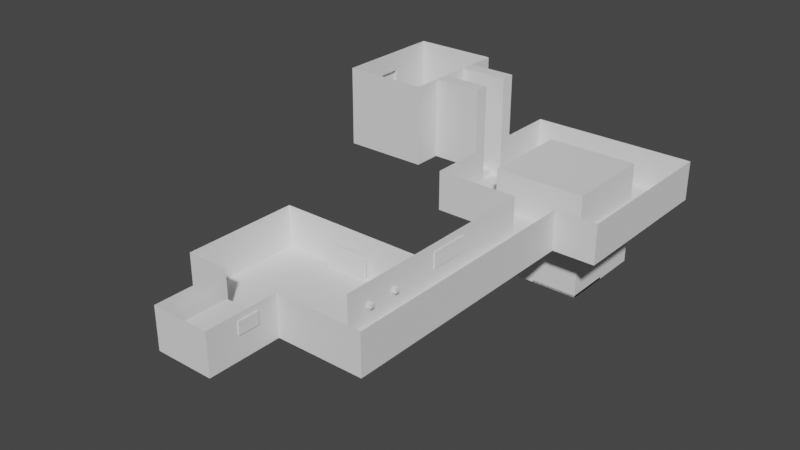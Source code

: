 # Source: third_second_floor.blend  (saved by Blender 2.91.10; exported with 4.5.12 LTS)
import bpy
from mathutils import Matrix  # noqa: F401  (used for matrix-valued properties, if any)

bpy.ops.wm.read_factory_settings(use_empty=True)
scene = bpy.context.scene
scene.name = 'Scene'

# ---- collections
col_collection = bpy.data.collections.new('Collection'); scene.collection.children.link(col_collection)

# ---- world
world_world = bpy.data.worlds.new('World'); scene.world = world_world
world_world.use_nodes = True; world_world.node_tree.nodes.clear()
_N = world_world.node_tree.nodes; _L = world_world.node_tree.links
n0 = _N.new('ShaderNodeOutputWorld'); n0.name = 'World Output'; n0.location = (300, 300)
n1 = _N.new('ShaderNodeBackground'); n1.name = 'Background'; n1.location = (10, 300)
n1.inputs[0].default_value = (0.05088, 0.05088, 0.05088, 1.0)
_L.new(n1.outputs[0], n0.inputs[0])
n0.is_active_output = True
world_world.color = (0.05088, 0.05088, 0.05088)
world_world.use_sun_shadow = False
world_world.sun_shadow_jitter_overblur = 0.0

# ---- meshes
me_plane_025 = bpy.data.meshes.new('Plane.025')
me_plane_025.from_pydata([(-1.0, -1.0, 0.0), (1.0, -1.0, 0.0), (-1.0, 1.0, 0.0), (1.0, 1.0, 0.0), (-0.223, 0.6214, 0.0), (-0.223, 0.6214, 0.32), (-0.223, 0.9786, 0.0), (-0.223, 0.9786, 0.32), (0.4436, 0.6214, 0.0), (0.4436, 0.6214, 0.32), (0.4436, 0.9786, 0.0), (0.4436, 0.9786, 0.32), (-0.223, 0.6214, 0.24), (-0.223, 0.9786, 0.24), (0.4436, 0.9786, 0.24), (0.4436, 0.6214, 0.24), (0.0907, 0.9786, 0.0), (0.0907, 0.9786, 0.32), (0.0907, 0.6214, 0.0), (0.0907, 0.6214, 0.32), (0.0907, 0.6214, 0.24), (0.0907, 0.9786, 0.24), (0.119, 0.9786, 0.32), (0.119, 0.6214, 0.0), (0.119, 0.9786, 0.24), (0.119, 0.9786, 0.0), (0.119, 0.6214, 0.32), (0.119, 0.6214, 0.24), (-0.223, 0.6972, 0.0), (-0.223, 0.6972, 0.32), (0.4436, 0.6972, 0.0), (0.4436, 0.6972, 0.32), (0.4436, 0.6972, 0.24), (-0.223, 0.6972, 0.24), (0.0907, 0.6972, 0.32), (0.0907, 0.6972, 0.0), (0.119, 0.6972, 0.32), (0.119, 0.6972, 0.0), (-0.223, 0.9786, 0.1484), (0.4436, 0.9786, 0.1484), (0.4436, 0.6214, 0.1484), (-0.223, 0.6214, 0.1484), (0.0907, 0.9786, 0.1484), (0.1049, 0.6214, 0.1484), (0.119, 0.9786, 0.1484), (-0.223, 0.6972, 0.1484), (0.4436, 0.6972, 0.1484), (0.09631, 0.6214, 0.1942), (0.1134, 0.6214, 0.1942), (0.0907, 0.6214, 0.1713), (0.119, 0.6214, 0.1713), (0.0907, 0.6214, 0.2171), (0.119, 0.6214, 0.2171), (0.0935, 0.6214, 0.2056), (0.1162, 0.6214, 0.2056), (0.09573, 0.6214, 0.1827), (0.114, 0.6214, 0.1827), (0.119, 0.6214, 0.32), (0.0907, 0.6214, 0.32), (0.0907, 0.6214, 0.24), (0.0907, 0.6972, 0.32), (0.119, 0.6214, 0.24), (0.119, 0.6972, 0.32), (0.119, 0.6214, 0.1713), (0.1049, 0.6214, 0.1484), (0.0935, 0.6214, 0.2056), (0.09631, 0.6214, 0.1942), (0.1162, 0.6214, 0.2056), (0.1134, 0.6214, 0.1942), (0.09573, 0.6214, 0.1827), (0.0907, 0.6214, 0.1713), (0.114, 0.6214, 0.1827), (0.0907, 0.6214, 0.2171), (0.119, 0.6214, 0.2171), (0.0907, 0.6201, 0.3215), (0.119, 0.6201, 0.3215), (0.119, 0.6972, 0.3215), (0.0907, 0.6972, 0.3215), (0.0907, 0.6214, 0.3215), (0.119, 0.6214, 0.3215), (0.119, 0.6201, 0.32), (0.0907, 0.6201, 0.32), (0.09778, 0.6201, 0.24), (0.0907, 0.6201, 0.24), (0.119, 0.6201, 0.24), (0.119, 0.6201, 0.1713), (0.1049, 0.6201, 0.1484), (0.1119, 0.6201, 0.24), (0.1049, 0.6201, 0.24), (0.0935, 0.6201, 0.2056), (0.09631, 0.6201, 0.1942), (0.1162, 0.6201, 0.2056), (0.1134, 0.6201, 0.1942), (0.09845, 0.6201, 0.1942), (0.09573, 0.6201, 0.1827), (0.0907, 0.6201, 0.1713), (0.114, 0.6201, 0.1827), (0.0907, 0.6201, 0.2171), (0.119, 0.6201, 0.2171), (0.1113, 0.6201, 0.1942), (0.1091, 0.6201, 0.1942), (0.1049, 0.6201, 0.2171), (0.1119, 0.6201, 0.2171), (0.1155, 0.6201, 0.2171), (0.1105, 0.6201, 0.2056), (0.1119, 0.6201, 0.1713), (0.1049, 0.6201, 0.1713), (0.1155, 0.6201, 0.1713), (0.1105, 0.6201, 0.1827), (0.09424, 0.6201, 0.1713), (0.09778, 0.6201, 0.1713), (0.09918, 0.6201, 0.1827), (0.09424, 0.6201, 0.2171), (0.09778, 0.6201, 0.2171), (0.09918, 0.6201, 0.2056), (0.1006, 0.6201, 0.1942), (0.09634, 0.6201, 0.2056), (0.1117, 0.6201, 0.1827), (0.1134, 0.6201, 0.2056), (0.09801, 0.6201, 0.1827), (0.0907, 0.6201, 0.2529), (0.119, 0.6201, 0.2527), (0.09778, 0.6194, 0.24), (0.0907, 0.6194, 0.24), (0.0907, 0.6194, 0.2529), (0.119, 0.6194, 0.2527), (0.119, 0.6194, 0.24), (0.1119, 0.6194, 0.24), (0.1049, 0.6194, 0.24), (-0.4421, -0.9786, 0.0), (-0.4421, -0.9786, 0.32), (-0.4421, -0.6214, 0.0), (-0.4421, -0.6214, 0.32), (0.2246, -0.9786, 0.0), (0.2246, -0.9786, 0.32), (0.2246, -0.6214, 0.0), (0.2246, -0.6214, 0.32), (1.0, -1.0, 2.0), (1.001, -0.9985, -0.009639), (1.0, 1.0, 2.0), (1.001, 1.002, -0.009639), (1.0, 0.0, 2.0), (1.0, -1.0, 1.0), (1.001, 0.001545, -0.009639), (1.0, 1.0, 1.0), (1.0, -0.2, 2.0), (1.001, -0.9985, 0.4904), (1.001, 0.2015, -0.009639), (1.0, 1.0, 1.5), (1.0, 0.2, 2.0), (1.0, -1.0, 1.5), (1.001, -0.1985, -0.009639), (1.001, 1.002, 0.4904), (1.0, 0.2, 1.0), (1.0, -0.2, 1.0), (1.0, 0.0, 1.5), (1.001, 0.001545, 0.4904), (1.001, -0.1985, 0.4904), (1.0, -0.2, 1.5), (1.0, 0.2, 1.5), (1.001, 0.2015, 0.4904), (1.076, -0.2, 1.0), (1.076, 0.0, 1.0), (1.076, 0.0, 0.5), (1.076, 0.2, 1.0), (1.076, 0.0, 1.5), (1.076, -0.2, 0.5), (1.076, -0.2, 1.5), (1.076, 0.2, 1.5), (1.076, 0.2, 0.5), (-1.0, -1.0, 2.0), (-1.0, -1.0, 0.0), (-1.0, 1.0, 2.0), (-1.0, 1.0, 0.0), (-1.0, 0.0, 2.0), (-1.0, -1.0, 1.0), (-1.0, 1.0, 1.0), (-1.0, -0.25, 2.0), (-1.0, -1.0, 0.5), (-1.0, 0.25, 0.0), (-1.0, 1.0, 1.5), (-1.0, 0.25, 2.0), (-1.0, -1.0, 1.5), (-1.0, -0.25, 0.0), (-1.0, 1.0, 0.5), (-1.0, 0.25, 1.0), (-1.0, -0.25, 1.0), (-1.0, 0.0, 1.582), (-1.0, -0.25, 0.5), (-1.0, -0.25, 1.473), (-1.0, 0.25, 1.473), (-1.0, 0.25, 0.5), (-1.0, -0.25, 0.75), (-1.0, -0.25, 0.25), (-1.0, -0.125, 1.554), (-1.0, -0.25, 1.25), (-1.0, 0.125, 1.554), (-1.0, 0.25, 1.25), (-1.0, 0.25, 0.75), (-1.0, 0.25, 0.25), (-2.143, -0.5, 1.788e-07), (-2.143, 0.5, 1.788e-07), (-1.0, -0.5, 1.788e-07), (-1.0, 0.5, 1.788e-07), (-2.143, 0.2543, 1.788e-07), (-1.0, 0.2543, 1.788e-07), (-1.0, -0.2527, 1.788e-07), (-2.143, -0.2527, 1.788e-07), (-1.229, 0.5, 1.788e-07), (-1.229, -0.5, 1.788e-07), (-1.229, 0.2543, 1.788e-07), (-1.229, -0.2527, 1.788e-07), (-1.457, -0.5, 1.788e-07), (-1.457, 0.5, 1.788e-07), (-1.457, 0.2543, 1.788e-07), (-1.457, -0.2527, 1.788e-07), (-1.686, -0.5, 1.788e-07), (-1.686, 0.5, 1.788e-07), (-1.686, 0.2543, 1.788e-07), (-1.686, -0.2527, 1.788e-07), (-1.914, -0.5, 1.788e-07), (-1.914, 0.5, 1.788e-07), (-1.914, 0.2543, 1.788e-07), (-1.914, -0.2527, 1.788e-07), (-1.229, 0.2543, -0.115), (-1.0, 0.2543, -0.115), (-1.0, -0.2527, -0.115), (-1.229, -0.2527, -0.115), (-1.457, 0.2543, -0.23), (-1.229, 0.2543, -0.23), (-1.457, -0.2527, -0.23), (-1.229, -0.2527, -0.23), (-1.686, 0.2543, -0.345), (-1.457, 0.2543, -0.345), (-1.686, -0.2527, -0.345), (-1.457, -0.2527, -0.345), (-1.914, 0.2543, -0.46), (-1.686, 0.2543, -0.46), (-1.914, -0.2527, -0.46), (-1.686, -0.2527, -0.46), (-2.143, -0.2527, -0.575), (-2.143, 0.2543, -0.575), (-1.914, 0.2543, -0.575), (-1.914, -0.2527, -0.575), (-2.143, 0.2543, 1.999), (-2.143, 0.5, 1.999), (-1.229, 0.5, 1.999), (-1.0, 0.5, 1.999), (-1.0, -0.2527, 1.999), (-1.0, -0.5, 1.999), (-1.914, -0.5, 1.999), (-2.143, -0.5, 1.999), (-1.0, 0.2543, 1.999), (-1.229, 0.2543, 1.999), (-2.143, -0.2527, 1.999), (-1.229, -0.2527, 1.999), (-1.457, 0.5, 1.999), (-1.229, -0.5, 1.999), (-1.457, 0.2543, 1.999), (-1.457, -0.2527, 1.999), (-1.457, -0.5, 1.999), (-1.686, 0.5, 1.999), (-1.686, 0.2543, 1.999), (-1.686, -0.2527, 1.999), (-1.686, -0.5, 1.999), (-1.914, 0.5, 1.999), (-1.914, 0.2543, 1.999), (-1.914, -0.2527, 1.999), (-1.0, -1.0, 0.0), (-1.0, -0.9998, 2.0), (1.0, -1.0, 1.192e-07), (1.0, -0.9998, 2.0), (-1.0, 1.0, 2.0), (-1.0, 1.0, 5.96e-08), (1.0, 1.0, 2.0), (1.0, 1.0, 0.0)], [], [(0, 1, 3, 2), (33, 29, 7, 13), (24, 22, 11, 14), (32, 31, 9, 15), (20, 19, 5, 12), (37, 30, 8, 23), (16, 42, 44, 25), (46, 32, 15, 40), (44, 24, 14, 39), (45, 33, 13, 38), (38, 13, 21, 42), (28, 35, 18, 4), (13, 7, 17, 21), (15, 9, 26, 27), (36, 26, 9, 31, 11, 22, 17, 7, 29, 5, 19, 34), (42, 21, 24, 44), (35, 37, 23, 18), (21, 17, 22, 24), (16, 25, 37, 35), (6, 16, 35, 28), (4, 41, 45, 28), (41, 12, 33, 45), (39, 14, 32, 46), (25, 10, 30, 37), (14, 11, 31, 32), (12, 5, 29, 33), (10, 39, 46, 30), (6, 38, 42, 16), (28, 45, 38, 6), (25, 44, 39, 10), (30, 46, 40, 8), (43, 49, 55, 47, 53, 51, 20, 12, 41, 4, 18, 23, 8, 40, 15, 27, 52, 54, 48, 56, 50), (36, 34, 60, 62), (48, 54, 67, 68), (52, 27, 61, 73), (53, 47, 66, 65), (26, 36, 62, 57), (20, 51, 72, 59), (56, 48, 68, 71), (27, 26, 57, 61), (19, 20, 59, 58), (47, 55, 69, 66), (50, 56, 71, 63), (55, 49, 70, 69), (34, 19, 58, 60), (54, 52, 73, 67), (49, 43, 64, 70), (43, 50, 63, 64), (51, 53, 65, 72), (78, 74, 75, 79, 76, 77), (57, 62, 76, 79), (60, 58, 78, 77), (62, 60, 77, 76), (57, 79, 75, 80, 121, 84, 61), (64, 63, 85, 86), (63, 71, 96, 85), (69, 70, 95, 94), (67, 73, 98, 91), (70, 64, 86, 95), (72, 65, 89, 97), (81, 74, 78, 58, 59, 83, 120), (80, 75, 74, 81, 120, 121), (68, 67, 91, 92), (73, 61, 84, 98), (65, 66, 90, 89), (59, 72, 97, 83), (71, 68, 92, 96), (66, 69, 94, 90), (113, 82, 83, 97, 112), (119, 93, 90, 94), (102, 87, 88, 101), (118, 103, 102, 104), (98, 84, 87, 102, 103), (117, 99, 100, 108), (105, 108, 100, 104, 102, 101, 113, 114, 115, 111, 110, 106), (116, 112, 97, 89), (101, 88, 82, 113), (93, 116, 89, 90), (115, 114, 116, 93), (114, 113, 112, 116), (107, 117, 108, 105), (85, 96, 117, 107), (96, 92, 99, 117), (99, 118, 104, 100), (92, 91, 118, 99), (91, 98, 103, 118), (109, 119, 94, 95), (110, 111, 119, 109), (111, 115, 93, 119), (105, 106, 110, 109, 95, 86, 85, 107), (120, 83, 123, 124), (125, 124, 123, 122, 128, 127, 126), (121, 120, 124, 125), (82, 88, 128, 122), (88, 87, 127, 128), (84, 121, 125, 126), (87, 84, 126, 127), (83, 82, 122, 123), (129, 130, 132, 131), (131, 132, 136, 135), (135, 136, 134, 133), (133, 134, 130, 129), (131, 135, 133, 129), (136, 132, 130, 134), (159, 168, 165, 155), (142, 150, 158, 154, 157, 146), (156, 163, 169, 160), (157, 166, 163, 156), (155, 165, 167, 158), (167, 161, 162, 165), (158, 150, 137, 145, 141, 149, 139, 148, 159, 155), (154, 161, 166, 157), (153, 164, 168, 159), (161, 166, 163, 162), (159, 148, 144, 152, 160, 153), (162, 163, 169, 164), (160, 169, 164, 153), (165, 162, 164, 168), (158, 167, 161, 154), (147, 143, 151, 138, 146, 157, 156, 160, 152, 140), (191, 199, 179, 173, 184), (190, 197, 185, 176, 180), (175, 178, 188, 192, 186), (178, 171, 183, 193, 188), (177, 174, 187, 194, 189), (170, 182, 189, 177), (182, 175, 186, 195, 189), (181, 190, 180, 172), (174, 181, 190, 196, 187), (185, 198, 191, 184, 176), (206, 211, 255, 248), (204, 222, 266, 244), (207, 223, 243, 240), (206, 205, 225, 226), (212, 209, 257, 260), (201, 204, 244, 245), (216, 212, 260, 264), (207, 200, 251, 254), (214, 218, 232, 233), (221, 201, 245, 265), (220, 216, 264, 250), (210, 205, 252, 253), (211, 215, 259, 255), (225, 224, 227, 226), (205, 210, 224, 225), (211, 206, 226, 227), (229, 228, 230, 231), (210, 214, 228, 229), (218, 222, 236, 237), (215, 211, 231, 230), (233, 232, 234, 235), (219, 215, 235, 234), (237, 236, 238, 239), (223, 219, 239, 238), (242, 241, 240, 243), (222, 204, 241, 242), (267, 254, 251, 250), (265, 245, 244, 266), (247, 246, 253, 252), (248, 255, 257, 249), (246, 256, 258, 253), (255, 259, 260, 257), (256, 261, 262, 258), (259, 263, 264, 260), (261, 265, 266, 262), (263, 267, 250, 264), (217, 221, 265, 261), (203, 208, 246, 247), (213, 217, 261, 256), (223, 207, 254, 267), (208, 213, 256, 246), (222, 218, 262, 266), (218, 214, 258, 262), (209, 202, 249, 257), (219, 223, 267, 263), (200, 220, 250, 251), (215, 219, 263, 259), (214, 210, 253, 258), (227, 224, 210, 229, 231, 211), (230, 228, 214, 233, 235, 215), (234, 232, 218, 237, 239, 219), (238, 236, 222, 242, 243, 223), (268, 269, 271, 270), (272, 273, 275, 274)])
_uv = me_plane_025.uv_layers.new(name='UVMap')
_uv.uv.foreach_set('vector', [0.0, 0.0, 1.0, 0.0, 1.0, 1.0, 0.0, 1.0, 0.5, 0.05301, 0.625, 0.05301, 0.625, 0.25, 0.5, 0.25, 0.5, 0.3783, 0.625, 0.3783, 0.625, 0.5, 0.5, 0.5, 0.5, 0.697, 0.625, 0.697, 0.625, 0.75, 0.5, 0.75, 0.5, 0.8823, 0.625, 0.8823, 0.625, 1.0, 0.5, 1.0, 0.2533, 0.697, 0.375, 0.697, 0.375, 0.75, 0.2533, 0.75, 0.375, 0.3677, 0.4523, 0.3677, 0.4523, 0.3783, 0.375, 0.3783, 0.4523, 0.697, 0.5, 0.697, 0.5, 0.75, 0.4523, 0.75, 0.4523, 0.3783, 0.5, 0.3783, 0.5, 0.5, 0.4523, 0.5, 0.4523, 0.05301, 0.5, 0.05301, 0.5, 0.25, 0.4523, 0.25, 0.4523, 0.25, 0.5, 0.25, 0.5, 0.3677, 0.4523, 0.3677, 0.125, 0.697, 0.2427, 0.697, 0.2427, 0.75, 0.125, 0.75, 0.5, 0.25, 0.625, 0.25, 0.625, 0.3677, 0.5, 0.3677, 0.5, 0.75, 0.625, 0.75, 0.625, 0.8717, 0.5, 0.8717, 0.7467, 0.697, 0.7467, 0.75, 0.625, 0.75, 0.625, 0.697, 0.625, 0.5, 0.7467, 0.5, 0.7573, 0.5, 0.875, 0.5, 0.875, 0.697, 0.875, 0.75, 0.7573, 0.75, 0.7573, 0.697, 0.4523, 0.3677, 0.5, 0.3677, 0.5, 0.3783, 0.4523, 0.3783, 0.2427, 0.697, 0.2533, 0.697, 0.2533, 0.75, 0.2427, 0.75, 0.5, 0.3677, 0.625, 0.3677, 0.625, 0.3783, 0.5, 0.3783, 0.2427, 0.5, 0.2533, 0.5, 0.2533, 0.697, 0.2427, 0.697, 0.125, 0.5, 0.2427, 0.5, 0.2427, 0.697, 0.125, 0.697, 0.375, 0.0, 0.4523, 0.0, 0.4523, 0.05301, 0.375, 0.05301, 0.4523, 0.0, 0.5, 0.0, 0.5, 0.05301, 0.4523, 0.05301, 0.4523, 0.5, 0.5, 0.5, 0.5, 0.697, 0.4523, 0.697, 0.2533, 0.5, 0.375, 0.5, 0.375, 0.697, 0.2533, 0.697, 0.5, 0.5, 0.625, 0.5, 0.625, 0.697, 0.5, 0.697, 0.5, 0.0, 0.625, 0.0, 0.625, 0.05301, 0.5, 0.05301, 0.375, 0.5, 0.4523, 0.5, 0.4523, 0.697, 0.375, 0.697, 0.375, 0.25, 0.4523, 0.25, 0.4523, 0.3677, 0.375, 0.3677, 0.375, 0.05301, 0.4523, 0.05301, 0.4523, 0.25, 0.375, 0.25, 0.375, 0.3783, 0.4523, 0.3783, 0.4523, 0.5, 0.375, 0.5, 0.375, 0.697, 0.4523, 0.697, 0.4523, 0.75, 0.375, 0.75, 0.4523, 0.8823, 0.4642, 0.8823, 0.4702, 0.8823, 0.4761, 0.8823, 0.4821, 0.8823, 0.4881, 0.8823, 0.5, 0.8823, 0.5, 1.0, 0.4523, 1.0, 0.375, 1.0, 0.375, 0.8823, 0.375, 0.8717, 0.375, 0.75, 0.4523, 0.75, 0.5, 0.75, 0.5, 0.8717, 0.4881, 0.8717, 0.4821, 0.8717, 0.4761, 0.8717, 0.4702, 0.8717, 0.4642, 0.8717, 0.7467, 0.697, 0.7573, 0.697, 0.7573, 0.697, 0.7467, 0.697, 0.4761, 0.8717, 0.4821, 0.8717, 0.4821, 0.8717, 0.4761, 0.8717, 0.4881, 0.8717, 0.5, 0.8717, 0.5, 0.8717, 0.4881, 0.8717, 0.4821, 0.8823, 0.4761, 0.8823, 0.4761, 0.8823, 0.4821, 0.8823, 0.7467, 0.75, 0.7467, 0.697, 0.7467, 0.697, 0.7467, 0.75, 0.5, 0.8823, 0.4881, 0.8823, 0.4881, 0.8823, 0.5, 0.8823, 0.4702, 0.8717, 0.4761, 0.8717, 0.4761, 0.8717, 0.4702, 0.8717, 0.5, 0.8717, 0.625, 0.8717, 0.625, 0.8717, 0.5, 0.8717, 0.625, 0.8823, 0.5, 0.8823, 0.5, 0.8823, 0.625, 0.8823, 0.4761, 0.8823, 0.4702, 0.8823, 0.4702, 0.8823, 0.4761, 0.8823, 0.4642, 0.8717, 0.4702, 0.8717, 0.4702, 0.8717, 0.4642, 0.8717, 0.4702, 0.8823, 0.4642, 0.8823, 0.4642, 0.8823, 0.4702, 0.8823, 0.7573, 0.697, 0.7573, 0.75, 0.7573, 0.75, 0.7573, 0.697, 0.4821, 0.8717, 0.4881, 0.8717, 0.4881, 0.8717, 0.4821, 0.8717, 0.4642, 0.8823, 0.4523, 0.8823, 0.4523, 0.8823, 0.4642, 0.8823, 0.4523, 0.8823, 0.4642, 0.8717, 0.4642, 0.8717, 0.4523, 0.8823, 0.4881, 0.8823, 0.4821, 0.8823, 0.4821, 0.8823, 0.4881, 0.8823, 0.7573, 0.75, 0.7573, 0.75, 0.7467, 0.75, 0.7467, 0.75, 0.7467, 0.697, 0.7573, 0.697, 0.7467, 0.75, 0.7467, 0.697, 0.7467, 0.697, 0.7467, 0.75, 0.7573, 0.697, 0.7573, 0.75, 0.7573, 0.75, 0.7573, 0.697, 0.7467, 0.697, 0.7573, 0.697, 0.7573, 0.697, 0.7467, 0.697, 0.625, 0.8717, 0.625, 0.8717, 0.625, 0.8717, 0.625, 0.8717, 0.5031, 0.8717, 0.5, 0.8717, 0.5, 0.8717, 0.4523, 0.8823, 0.4642, 0.8717, 0.4642, 0.8717, 0.4523, 0.8823, 0.4642, 0.8717, 0.4702, 0.8717, 0.4702, 0.8717, 0.4642, 0.8717, 0.4702, 0.8823, 0.4642, 0.8823, 0.4642, 0.8823, 0.4702, 0.8823, 0.4821, 0.8717, 0.4881, 0.8717, 0.4881, 0.8717, 0.4821, 0.8717, 0.4642, 0.8823, 0.4523, 0.8823, 0.4523, 0.8823, 0.4642, 0.8823, 0.4881, 0.8823, 0.4821, 0.8823, 0.4821, 0.8823, 0.4881, 0.8823, 0.625, 0.8823, 0.625, 0.8823, 0.625, 0.8823, 0.625, 0.8823, 0.5, 0.8823, 0.5, 0.8823, 0.5035, 0.8823, 0.625, 0.8717, 0.625, 0.8717, 0.625, 0.8823, 0.625, 0.8823, 0.5035, 0.8823, 0.5031, 0.8717, 0.4761, 0.8717, 0.4821, 0.8717, 0.4821, 0.8717, 0.4761, 0.8717, 0.4881, 0.8717, 0.5, 0.8717, 0.5, 0.8717, 0.4881, 0.8717, 0.4821, 0.8823, 0.4761, 0.8823, 0.4761, 0.8823, 0.4821, 0.8823, 0.5, 0.8823, 0.4881, 0.8823, 0.4881, 0.8823, 0.5, 0.8823, 0.4702, 0.8717, 0.4761, 0.8717, 0.4761, 0.8717, 0.4702, 0.8717, 0.4761, 0.8823, 0.4702, 0.8823, 0.4702, 0.8823, 0.4761, 0.8823, 0.4881, 0.8797, 0.5, 0.8797, 0.5, 0.8823, 0.4881, 0.8823, 0.4881, 0.881, 0.4702, 0.881, 0.4761, 0.881, 0.4761, 0.8823, 0.4702, 0.8823, 0.4881, 0.8744, 0.5, 0.8744, 0.5, 0.877, 0.4881, 0.877, 0.4821, 0.8731, 0.4881, 0.8731, 0.4881, 0.8744, 0.4821, 0.8744, 0.4881, 0.8717, 0.5, 0.8717, 0.5, 0.8744, 0.4881, 0.8744, 0.4881, 0.8731, 0.4702, 0.8731, 0.4761, 0.8731, 0.4761, 0.8744, 0.4702, 0.8744, 0.4642, 0.8744, 0.4702, 0.8744, 0.4761, 0.8744, 0.4821, 0.8744, 0.4881, 0.8744, 0.4881, 0.877, 0.4881, 0.8797, 0.4821, 0.8797, 0.4761, 0.8797, 0.4702, 0.8797, 0.4642, 0.8797, 0.4642, 0.877, 0.4821, 0.881, 0.4881, 0.881, 0.4881, 0.8823, 0.4821, 0.8823, 0.4881, 0.877, 0.5, 0.877, 0.5, 0.8797, 0.4881, 0.8797, 0.4761, 0.881, 0.4821, 0.881, 0.4821, 0.8823, 0.4761, 0.8823, 0.4761, 0.8797, 0.4821, 0.8797, 0.4821, 0.881, 0.4761, 0.881, 0.4821, 0.8797, 0.4881, 0.8797, 0.4881, 0.881, 0.4821, 0.881, 0.4642, 0.8731, 0.4702, 0.8731, 0.4702, 0.8744, 0.4642, 0.8744, 0.4642, 0.8717, 0.4702, 0.8717, 0.4702, 0.8731, 0.4642, 0.8731, 0.4702, 0.8717, 0.4761, 0.8717, 0.4761, 0.8731, 0.4702, 0.8731, 0.4761, 0.8731, 0.4821, 0.8731, 0.4821, 0.8744, 0.4761, 0.8744, 0.4761, 0.8717, 0.4821, 0.8717, 0.4821, 0.8731, 0.4761, 0.8731, 0.4821, 0.8717, 0.4881, 0.8717, 0.4881, 0.8731, 0.4821, 0.8731, 0.4642, 0.881, 0.4702, 0.881, 0.4702, 0.8823, 0.4642, 0.8823, 0.4642, 0.8797, 0.4702, 0.8797, 0.4702, 0.881, 0.4642, 0.881, 0.4702, 0.8797, 0.4761, 0.8797, 0.4761, 0.881, 0.4702, 0.881, 0.4642, 0.8744, 0.4642, 0.877, 0.4642, 0.8797, 0.4642, 0.881, 0.4642, 0.8823, 0.4523, 0.8717, 0.4642, 0.8717, 0.4642, 0.8731, 0.5035, 0.8823, 0.5, 0.8823, 0.5, 0.8823, 0.5035, 0.8823, 0.5031, 0.8717, 0.5035, 0.8823, 0.5, 0.8823, 0.5, 0.8797, 0.5, 0.877, 0.5, 0.8744, 0.5, 0.8717, 0.5031, 0.8717, 0.5035, 0.8823, 0.5035, 0.8823, 0.5031, 0.8717, 0.5, 0.8797, 0.5, 0.877, 0.5, 0.877, 0.5, 0.8797, 0.5, 0.877, 0.5, 0.8744, 0.5, 0.8744, 0.5, 0.877, 0.5, 0.8717, 0.5031, 0.8717, 0.5031, 0.8717, 0.5, 0.8717, 0.5, 0.8744, 0.5, 0.8717, 0.5, 0.8717, 0.5, 0.8744, 0.5, 0.8823, 0.5, 0.8797, 0.5, 0.8797, 0.5, 0.8823, 0.375, 0.0, 0.625, 0.0, 0.625, 0.25, 0.375, 0.25, 0.375, 0.25, 0.625, 0.25, 0.625, 0.5, 0.375, 0.5, 0.375, 0.5, 0.625, 0.5, 0.625, 0.75, 0.375, 0.75, 0.375, 0.75, 0.625, 0.75, 0.625, 1.0, 0.375, 1.0, 0.125, 0.5, 0.375, 0.5, 0.375, 0.75, 0.125, 0.75, 0.625, 0.5, 0.875, 0.5, 0.875, 0.75, 0.625, 0.75, 0.25, 0.75, 0.25, 0.75, 0.25, 0.5, 0.25, 0.5, 0.5, 0.0, 0.25, 0.0, 0.25, 0.25, 0.5, 0.25, 0.75, 0.25, 0.75, 0.0, 0.75, 0.5, 0.75, 0.5, 0.75, 0.75, 0.75, 0.75, 0.75, 0.25, 0.75, 0.25, 0.75, 0.5, 0.75, 0.5, 0.25, 0.5, 0.25, 0.5, 0.25, 0.25, 0.25, 0.25, 0.25, 0.25, 0.5, 0.25, 0.5, 0.5, 0.25, 0.5, 0.25, 0.25, 0.25, 0.0, 0.0, 0.0, 0.0, 0.25, 0.0, 0.5, 0.0, 0.75, 0.0, 1.0, 0.25, 1.0, 0.25, 0.75, 0.25, 0.5, 0.5, 0.25, 0.5, 0.25, 0.75, 0.25, 0.75, 0.25, 0.5, 0.75, 0.5, 0.75, 0.25, 0.75, 0.25, 0.75, 0.5, 0.25, 0.75, 0.25, 0.75, 0.5, 0.5, 0.5, 0.25, 0.75, 0.25, 1.0, 0.5, 1.0, 0.75, 1.0, 0.75, 0.75, 0.5, 0.75, 0.5, 0.5, 0.75, 0.5, 0.75, 0.75, 0.5, 0.75, 0.75, 0.75, 0.75, 0.75, 0.5, 0.75, 0.5, 0.75, 0.25, 0.5, 0.5, 0.5, 0.5, 0.75, 0.25, 0.75, 0.25, 0.25, 0.25, 0.25, 0.5, 0.25, 0.5, 0.25, 1.0, 0.75, 1.0, 0.5, 1.0, 0.25, 1.0, 0.0, 0.75, 0.0, 0.75, 0.25, 0.75, 0.5, 0.75, 0.75, 0.75, 1.0, 1.0, 1.0, 0.75, 0.75, 0.875, 0.75, 1.0, 0.75, 1.0, 1.0, 0.75, 1.0, 0.25, 0.75, 0.375, 0.75, 0.5, 0.75, 0.5, 1.0, 0.25, 1.0, 0.5, 0.0, 0.75, 0.0, 0.75, 0.25, 0.625, 0.25, 0.5, 0.25, 0.75, 0.0, 1.0, 0.0, 1.0, 0.25, 0.875, 0.25, 0.75, 0.25, 0.0, 0.25, 0.0, 0.5, 0.25, 0.5, 0.25, 0.375, 0.25, 0.25, 0.0, 0.0, 0.25, 0.0, 0.25, 0.25, 0.0, 0.25, 0.25, 0.0, 0.5, 0.0, 0.5, 0.25, 0.375, 0.25, 0.25, 0.25, 0.0, 0.75, 0.25, 0.75, 0.25, 1.0, 0.0, 1.0, 0.0, 0.5, 0.0, 0.75, 0.25, 0.75, 0.25, 0.625, 0.25, 0.5, 0.5, 0.75, 0.625, 0.75, 0.75, 0.75, 0.75, 1.0, 0.5, 1.0, 0.625, 0.6882, 0.6747, 0.6882, 0.6747, 0.6882, 0.625, 0.6882, 0.875, 0.5614, 0.8373, 0.5614, 0.8373, 0.5614, 0.875, 0.5614, 0.875, 0.6882, 0.8373, 0.6882, 0.8373, 0.6882, 0.875, 0.6882, 0.0, 0.0, 0.0, 0.0, 0.0, 0.0, 0.0, 0.0, 0.0, 0.0, 0.0, 0.0, 0.0, 0.0, 0.0, 0.0, 0.0, 0.0, 0.0, 0.0, 0.0, 0.0, 0.0, 0.0, 0.0, 0.0, 0.0, 0.0, 0.0, 0.0, 0.0, 0.0, 0.0, 0.0, 0.0, 0.0, 0.0, 0.0, 0.0, 0.0, 0.7243, 0.5614, 0.7996, 0.5614, 0.7996, 0.5614, 0.7243, 0.5614, 0.0, 0.0, 0.0, 0.0, 0.0, 0.0, 0.0, 0.0, 0.0, 0.0, 0.0, 0.0, 0.0, 0.0, 0.0, 0.0, 0.6747, 0.5614, 0.625, 0.5614, 0.625, 0.5614, 0.6747, 0.5614, 0.6747, 0.6882, 0.7243, 0.6882, 0.7243, 0.6882, 0.6747, 0.6882, 0.625, 0.5614, 0.6747, 0.5614, 0.6747, 0.6882, 0.625, 0.6882, 0.625, 0.5614, 0.6747, 0.5614, 0.6747, 0.5614, 0.625, 0.5614, 0.6747, 0.6882, 0.625, 0.6882, 0.625, 0.6882, 0.6747, 0.6882, 0.6747, 0.5614, 0.7243, 0.5614, 0.7243, 0.6882, 0.6747, 0.6882, 0.6747, 0.5614, 0.7243, 0.5614, 0.7243, 0.5614, 0.6747, 0.5614, 0.7996, 0.5614, 0.8373, 0.5614, 0.8373, 0.5614, 0.7996, 0.5614, 0.7243, 0.6882, 0.6747, 0.6882, 0.6747, 0.6882, 0.7243, 0.6882, 0.7243, 0.5614, 0.7996, 0.5614, 0.7996, 0.6882, 0.7243, 0.6882, 0.7996, 0.6882, 0.7243, 0.6882, 0.7243, 0.6882, 0.7996, 0.6882, 0.7996, 0.5614, 0.8373, 0.5614, 0.8373, 0.6882, 0.7996, 0.6882, 0.8373, 0.6882, 0.7996, 0.6882, 0.7996, 0.6882, 0.8373, 0.6882, 0.8373, 0.5614, 0.875, 0.5614, 0.875, 0.6882, 0.8373, 0.6882, 0.8373, 0.5614, 0.875, 0.5614, 0.875, 0.5614, 0.8373, 0.5614, 0.8373, 0.6882, 0.875, 0.6882, 0.875, 0.75, 0.8373, 0.75, 0.8373, 0.5, 0.875, 0.5, 0.875, 0.5614, 0.8373, 0.5614, 0.625, 0.5, 0.6747, 0.5, 0.6747, 0.5614, 0.625, 0.5614, 0.625, 0.6882, 0.6747, 0.6882, 0.6747, 0.75, 0.625, 0.75, 0.6747, 0.5, 0.7243, 0.5, 0.7243, 0.5614, 0.6747, 0.5614, 0.6747, 0.6882, 0.7243, 0.6882, 0.7243, 0.75, 0.6747, 0.75, 0.7243, 0.5, 0.7996, 0.5, 0.7996, 0.5614, 0.7243, 0.5614, 0.7243, 0.6882, 0.7996, 0.6882, 0.7996, 0.75, 0.7243, 0.75, 0.7996, 0.5, 0.8373, 0.5, 0.8373, 0.5614, 0.7996, 0.5614, 0.7996, 0.6882, 0.8373, 0.6882, 0.8373, 0.75, 0.7996, 0.75, 0.0, 0.0, 0.0, 0.0, 0.0, 0.0, 0.0, 0.0, 0.0, 0.0, 0.0, 0.0, 0.0, 0.0, 0.0, 0.0, 0.0, 0.0, 0.0, 0.0, 0.0, 0.0, 0.0, 0.0, 0.8373, 0.6882, 0.875, 0.6882, 0.875, 0.6882, 0.8373, 0.6882, 0.0, 0.0, 0.0, 0.0, 0.0, 0.0, 0.0, 0.0, 0.8373, 0.5614, 0.7996, 0.5614, 0.7996, 0.5614, 0.8373, 0.5614, 0.7996, 0.5614, 0.7243, 0.5614, 0.7243, 0.5614, 0.7996, 0.5614, 0.0, 0.0, 0.0, 0.0, 0.0, 0.0, 0.0, 0.0, 0.7996, 0.6882, 0.8373, 0.6882, 0.8373, 0.6882, 0.7996, 0.6882, 0.0, 0.0, 0.0, 0.0, 0.0, 0.0, 0.0, 0.0, 0.7243, 0.6882, 0.7996, 0.6882, 0.7996, 0.6882, 0.7243, 0.6882, 0.7243, 0.5614, 0.6747, 0.5614, 0.6747, 0.5614, 0.7243, 0.5614, 0.6747, 0.6882, 0.6747, 0.5614, 0.6747, 0.5614, 0.6747, 0.5614, 0.6747, 0.6882, 0.6747, 0.6882, 0.7243, 0.6882, 0.7243, 0.5614, 0.7243, 0.5614, 0.7243, 0.5614, 0.7243, 0.6882, 0.7243, 0.6882, 0.7996, 0.6882, 0.7996, 0.5614, 0.7996, 0.5614, 0.7996, 0.5614, 0.7996, 0.6882, 0.7996, 0.6882, 0.8373, 0.6882, 0.8373, 0.5614, 0.8373, 0.5614, 0.8373, 0.5614, 0.8373, 0.6882, 0.8373, 0.6882, 0.0, 0.0, 1.0, 0.0, 1.0, 1.0, 0.0, 1.0, 0.0, 0.0, 1.0, 0.0, 1.0, 1.0, 0.0, 1.0])
me_plane_025.use_remesh_fix_poles = True
me_plane_025.use_remesh_preserve_attributes = False
me_plane_025.use_mirror_vertex_groups = False
me_plane_025.update()
me_cube_003 = bpy.data.meshes.new('Cube.003')
me_cube_003.from_pydata([(-1.0, -1.0, -1.0), (-1.0, -1.0, 1.0), (-1.0, 1.0, -1.0), (-1.0, 1.0, 1.0), (1.0, -1.0, -1.0), (1.0, -1.0, 1.0), (1.0, 1.0, -1.0), (1.0, 1.0, 1.0)], [], [(0, 1, 3, 2), (2, 3, 7, 6), (6, 7, 5, 4), (4, 5, 1, 0), (2, 6, 4, 0), (7, 3, 1, 5)])
_uv = me_cube_003.uv_layers.new(name='UVMap')
_uv.uv.foreach_set('vector', [0.375, 0.0, 0.625, 0.0, 0.625, 0.25, 0.375, 0.25, 0.375, 0.25, 0.625, 0.25, 0.625, 0.5, 0.375, 0.5, 0.375, 0.5, 0.625, 0.5, 0.625, 0.75, 0.375, 0.75, 0.375, 0.75, 0.625, 0.75, 0.625, 1.0, 0.375, 1.0, 0.125, 0.5, 0.375, 0.5, 0.375, 0.75, 0.125, 0.75, 0.625, 0.5, 0.875, 0.5, 0.875, 0.75, 0.625, 0.75])
me_cube_003.use_remesh_fix_poles = True
me_cube_003.use_remesh_preserve_attributes = False
me_cube_003.use_mirror_vertex_groups = False
me_cube_003.update()
me_cube_005 = bpy.data.meshes.new('Cube.005')
me_cube_005.from_pydata([(-1.0, -1.0, -1.0), (-1.0, -1.0, 1.0), (-1.0, 1.0, -1.0), (-1.0, 1.0, 1.0), (1.0, -1.0, -1.0), (1.0, -1.0, 1.0), (1.0, 1.0, -1.0), (1.0, 1.0, 1.0)], [], [(0, 1, 3, 2), (2, 3, 7, 6), (6, 7, 5, 4), (4, 5, 1, 0), (2, 6, 4, 0), (7, 3, 1, 5)])
_uv = me_cube_005.uv_layers.new(name='UVMap')
_uv.uv.foreach_set('vector', [0.375, 0.0, 0.625, 0.0, 0.625, 0.25, 0.375, 0.25, 0.375, 0.25, 0.625, 0.25, 0.625, 0.5, 0.375, 0.5, 0.375, 0.5, 0.625, 0.5, 0.625, 0.75, 0.375, 0.75, 0.375, 0.75, 0.625, 0.75, 0.625, 1.0, 0.375, 1.0, 0.125, 0.5, 0.375, 0.5, 0.375, 0.75, 0.125, 0.75, 0.625, 0.5, 0.875, 0.5, 0.875, 0.75, 0.625, 0.75])
me_cube_005.use_remesh_fix_poles = True
me_cube_005.use_remesh_preserve_attributes = False
me_cube_005.use_mirror_vertex_groups = False
me_cube_005.update()
me_cube_006 = bpy.data.meshes.new('Cube.006')
me_cube_006.from_pydata([(-1.0, -1.0, -1.0), (-1.0, -1.0, 1.0), (-1.0, 1.0, -1.0), (-1.0, 1.0, 1.0), (1.0, -1.0, -1.0), (1.0, -1.0, 1.0), (1.0, 1.0, -1.0), (1.0, 1.0, 1.0)], [], [(0, 1, 3, 2), (2, 3, 7, 6), (6, 7, 5, 4), (4, 5, 1, 0), (2, 6, 4, 0), (7, 3, 1, 5)])
_uv = me_cube_006.uv_layers.new(name='UVMap')
_uv.uv.foreach_set('vector', [0.375, 0.0, 0.625, 0.0, 0.625, 0.25, 0.375, 0.25, 0.375, 0.25, 0.625, 0.25, 0.625, 0.5, 0.375, 0.5, 0.375, 0.5, 0.625, 0.5, 0.625, 0.75, 0.375, 0.75, 0.375, 0.75, 0.625, 0.75, 0.625, 1.0, 0.375, 1.0, 0.125, 0.5, 0.375, 0.5, 0.375, 0.75, 0.125, 0.75, 0.625, 0.5, 0.875, 0.5, 0.875, 0.75, 0.625, 0.75])
me_cube_006.use_remesh_fix_poles = True
me_cube_006.use_remesh_preserve_attributes = False
me_cube_006.use_mirror_vertex_groups = False
me_cube_006.update()
me_cube_007 = bpy.data.meshes.new('Cube.007')
me_cube_007.from_pydata([(-1.0, -1.0, -1.0), (-1.0, -1.0, 1.0), (-1.0, 1.0, -1.0), (-1.0, 1.0, 1.0), (1.0, -1.0, -1.0), (1.0, -1.0, 1.0), (1.0, 1.0, -1.0), (1.0, 1.0, 1.0)], [], [(0, 1, 3, 2), (2, 3, 7, 6), (6, 7, 5, 4), (4, 5, 1, 0), (2, 6, 4, 0), (7, 3, 1, 5)])
_uv = me_cube_007.uv_layers.new(name='UVMap')
_uv.uv.foreach_set('vector', [0.375, 0.0, 0.625, 0.0, 0.625, 0.25, 0.375, 0.25, 0.375, 0.25, 0.625, 0.25, 0.625, 0.5, 0.375, 0.5, 0.375, 0.5, 0.625, 0.5, 0.625, 0.75, 0.375, 0.75, 0.375, 0.75, 0.625, 0.75, 0.625, 1.0, 0.375, 1.0, 0.125, 0.5, 0.375, 0.5, 0.375, 0.75, 0.125, 0.75, 0.625, 0.5, 0.875, 0.5, 0.875, 0.75, 0.625, 0.75])
me_cube_007.use_remesh_fix_poles = True
me_cube_007.use_remesh_preserve_attributes = False
me_cube_007.use_mirror_vertex_groups = False
me_cube_007.update()
me_cube_008 = bpy.data.meshes.new('Cube.008')
me_cube_008.from_pydata([(-1.0, -1.0, -1.0), (-1.0, -1.0, 1.0), (-1.0, 1.0, -1.0), (-1.0, 1.0, 1.0), (1.0, -1.0, -1.0), (1.0, -1.0, 1.0), (1.0, 1.0, -1.0), (1.0, 1.0, 1.0)], [], [(0, 1, 3, 2), (2, 3, 7, 6), (6, 7, 5, 4), (4, 5, 1, 0), (2, 6, 4, 0), (7, 3, 1, 5)])
_uv = me_cube_008.uv_layers.new(name='UVMap')
_uv.uv.foreach_set('vector', [0.375, 0.0, 0.625, 0.0, 0.625, 0.25, 0.375, 0.25, 0.375, 0.25, 0.625, 0.25, 0.625, 0.5, 0.375, 0.5, 0.375, 0.5, 0.625, 0.5, 0.625, 0.75, 0.375, 0.75, 0.375, 0.75, 0.625, 0.75, 0.625, 1.0, 0.375, 1.0, 0.125, 0.5, 0.375, 0.5, 0.375, 0.75, 0.125, 0.75, 0.625, 0.5, 0.875, 0.5, 0.875, 0.75, 0.625, 0.75])
me_cube_008.use_remesh_fix_poles = True
me_cube_008.use_remesh_preserve_attributes = False
me_cube_008.use_mirror_vertex_groups = False
me_cube_008.update()
me_cube_009 = bpy.data.meshes.new('Cube.009')
me_cube_009.from_pydata([(-1.0, -1.0, -1.0), (-1.0, -1.0, 1.0), (-1.0, 1.0, -1.0), (-1.0, 1.0, 1.0), (1.0, -1.0, -1.0), (1.0, -1.0, 1.0), (1.0, 1.0, -1.0), (1.0, 1.0, 1.0)], [], [(0, 1, 3, 2), (2, 3, 7, 6), (6, 7, 5, 4), (4, 5, 1, 0), (2, 6, 4, 0), (7, 3, 1, 5)])
_uv = me_cube_009.uv_layers.new(name='UVMap')
_uv.uv.foreach_set('vector', [0.375, 0.0, 0.625, 0.0, 0.625, 0.25, 0.375, 0.25, 0.375, 0.25, 0.625, 0.25, 0.625, 0.5, 0.375, 0.5, 0.375, 0.5, 0.625, 0.5, 0.625, 0.75, 0.375, 0.75, 0.375, 0.75, 0.625, 0.75, 0.625, 1.0, 0.375, 1.0, 0.125, 0.5, 0.375, 0.5, 0.375, 0.75, 0.125, 0.75, 0.625, 0.5, 0.875, 0.5, 0.875, 0.75, 0.625, 0.75])
me_cube_009.use_remesh_fix_poles = True
me_cube_009.use_remesh_preserve_attributes = False
me_cube_009.use_mirror_vertex_groups = False
me_cube_009.update()
me_plane_028 = bpy.data.meshes.new('Plane.028')
me_plane_028.from_pydata([(-1.0, -1.0, 0.0), (1.0, -1.0, 0.0), (-1.0, 1.0, 0.0), (1.0, 1.0, 0.0)], [], [(0, 1, 3, 2)])
_uv = me_plane_028.uv_layers.new(name='UVMap')
_uv.uv.foreach_set('vector', [0.0, 0.0, 1.0, 0.0, 1.0, 1.0, 0.0, 1.0])
me_plane_028.use_remesh_fix_poles = True
me_plane_028.use_remesh_preserve_attributes = False
me_plane_028.use_mirror_vertex_groups = False
me_plane_028.update()
me_cube_010 = bpy.data.meshes.new('Cube.010')
me_cube_010.from_pydata([(-1.0, -1.0, -1.0), (-1.0, -1.0, 1.0), (-1.0, 1.0, -1.0), (-1.0, 1.0, 1.0), (1.0, -1.0, -1.0), (1.0, -1.0, 1.0), (1.0, 1.0, -1.0), (1.0, 1.0, 1.0)], [], [(0, 1, 3, 2), (2, 3, 7, 6), (6, 7, 5, 4), (4, 5, 1, 0), (2, 6, 4, 0), (7, 3, 1, 5)])
_uv = me_cube_010.uv_layers.new(name='UVMap')
_uv.uv.foreach_set('vector', [0.375, 0.0, 0.625, 0.0, 0.625, 0.25, 0.375, 0.25, 0.375, 0.25, 0.625, 0.25, 0.625, 0.5, 0.375, 0.5, 0.375, 0.5, 0.625, 0.5, 0.625, 0.75, 0.375, 0.75, 0.375, 0.75, 0.625, 0.75, 0.625, 1.0, 0.375, 1.0, 0.125, 0.5, 0.375, 0.5, 0.375, 0.75, 0.125, 0.75, 0.625, 0.5, 0.875, 0.5, 0.875, 0.75, 0.625, 0.75])
me_cube_010.use_remesh_fix_poles = True
me_cube_010.use_remesh_preserve_attributes = False
me_cube_010.use_mirror_vertex_groups = False
me_cube_010.update()
me_cube_011 = bpy.data.meshes.new('Cube.011')
me_cube_011.from_pydata([(-1.0, -1.0, -1.0), (-1.0, -1.0, 1.0), (-1.0, 1.0, -1.0), (-1.0, 1.0, 1.0), (1.0, -1.0, -1.0), (1.0, -1.0, 1.0), (1.0, 1.0, -1.0), (1.0, 1.0, 1.0)], [], [(0, 1, 3, 2), (2, 3, 7, 6), (6, 7, 5, 4), (4, 5, 1, 0), (2, 6, 4, 0), (7, 3, 1, 5)])
_uv = me_cube_011.uv_layers.new(name='UVMap')
_uv.uv.foreach_set('vector', [0.375, 0.0, 0.625, 0.0, 0.625, 0.25, 0.375, 0.25, 0.375, 0.25, 0.625, 0.25, 0.625, 0.5, 0.375, 0.5, 0.375, 0.5, 0.625, 0.5, 0.625, 0.75, 0.375, 0.75, 0.375, 0.75, 0.625, 0.75, 0.625, 1.0, 0.375, 1.0, 0.125, 0.5, 0.375, 0.5, 0.375, 0.75, 0.125, 0.75, 0.625, 0.5, 0.875, 0.5, 0.875, 0.75, 0.625, 0.75])
me_cube_011.use_remesh_fix_poles = True
me_cube_011.use_remesh_preserve_attributes = False
me_cube_011.use_mirror_vertex_groups = False
me_cube_011.update()
me_circle = bpy.data.meshes.new('Circle')
me_circle.from_pydata([(0.0, 0.0, 0.0), (1.062, 0.4401, 0.0), (0.8132, 0.8132, 0.0), (1.062, 0.4401, 0.05), (0.0, 0.0, 0.05), (0.8132, 0.8132, 0.05), (0.0, 0.0, 0.05), (0.8132, 0.8132, 0.05), (0.4401, 1.062, 0.05), (0.8132, 0.8132, 0.1), (0.0, 0.0, 0.1), (0.4401, 1.062, 0.1), (0.0, 0.0, 0.1), (0.4401, 1.062, 0.1), (-4.768e-07, 1.15, 0.1), (0.4401, 1.062, 0.15), (0.0, 0.0, 0.15), (-4.768e-07, 1.15, 0.15), (0.0, 0.0, 0.15), (-3.576e-07, 1.15, 0.15), (-0.4401, 1.062, 0.15), (-3.576e-07, 1.15, 0.2), (0.0, 0.0, 0.2), (-0.4401, 1.062, 0.2), (0.0, 0.0, 0.2), (-0.4401, 1.062, 0.2), (-0.8132, 0.8132, 0.2), (-0.4401, 1.062, 0.25), (0.0, 0.0, 0.25), (-0.8132, 0.8132, 0.25), (0.0, 0.0, 0.25), (-0.8132, 0.8132, 0.25), (-1.062, 0.4401, 0.25), (-0.8132, 0.8132, 0.3), (0.0, 0.0, 0.3), (-1.062, 0.4401, 0.3), (0.0, 0.0, 0.3), (-1.062, 0.4401, 0.3), (-1.15, -7.153e-07, 0.3), (-1.062, 0.4401, 0.35), (0.0, 0.0, 0.35), (-1.15, -7.153e-07, 0.35), (0.0, 0.0, 0.35), (-1.15, -5.662e-07, 0.35), (-1.062, -0.4401, 0.35), (-1.15, -5.662e-07, 0.4), (0.0, 0.0, 0.4), (-1.062, -0.4401, 0.4), (0.0, 0.0, 0.4), (-1.062, -0.4401, 0.4), (-0.8132, -0.8132, 0.4), (-1.062, -0.4401, 0.45), (0.0, 0.0, 0.45), (-0.8132, -0.8132, 0.45), (0.0, 0.0, 0.45), (-0.8132, -0.8132, 0.45), (-0.4401, -1.062, 0.45), (-0.8132, -0.8132, 0.5), (0.0, 0.0, 0.5), (-0.4401, -1.062, 0.5), (0.0, 0.0, 0.5), (-0.4401, -1.062, 0.5), (8.345e-07, -1.15, 0.5), (-0.4401, -1.062, 0.55), (0.0, 0.0, 0.55), (8.345e-07, -1.15, 0.55), (0.0, 0.0, 0.55), (7.451e-07, -1.15, 0.55), (0.4401, -1.062, 0.55), (7.451e-07, -1.15, 0.6), (0.0, 0.0, 0.6), (0.4401, -1.062, 0.6), (0.0, 0.0, 0.6), (0.4401, -1.062, 0.6), (0.8132, -0.8132, 0.6), (0.4401, -1.062, 0.65), (0.0, 0.0, 0.65), (0.8132, -0.8132, 0.65), (0.0, 0.0, 0.65), (0.8132, -0.8132, 0.65), (1.062, -0.4401, 0.65), (0.8132, -0.8132, 0.7), (0.0, 0.0, 0.7), (1.062, -0.4401, 0.7), (0.0, 0.0, 0.7), (1.062, -0.4401, 0.7), (1.15, 1.013e-06, 0.7), (1.062, -0.4401, 0.75), (0.0, 0.0, 0.75), (1.15, 1.013e-06, 0.75), (0.0, 0.0, 0.75), (1.15, 8.643e-07, 0.75), (1.062, 0.4401, 0.75), (1.15, 8.643e-07, 0.8), (0.0, 0.0, 0.8), (1.062, 0.4401, 0.8), (0.0, 0.0, 0.8), (1.062, 0.4401, 0.8), (0.8132, 0.8132, 0.8), (1.062, 0.4401, 0.85), (0.0, 0.0, 0.85), (0.8132, 0.8132, 0.85), (0.0, 0.0, 0.85), (0.8132, 0.8132, 0.85), (0.4401, 1.062, 0.85), (0.8132, 0.8132, 0.9), (0.0, 0.0, 0.9), (0.4401, 1.062, 0.9), (0.0, 0.0, 0.9), (0.4401, 1.062, 0.9), (-1.192e-06, 1.15, 0.9), (0.4401, 1.062, 0.95), (0.0, 0.0, 0.95), (-1.192e-06, 1.15, 0.95), (0.0, 0.0, 0.95), (-9.835e-07, 1.15, 0.95), (-0.4401, 1.062, 0.95), (-9.835e-07, 1.15, 1.0), (0.0, 0.0, 1.0), (-0.4401, 1.062, 1.0), (0.0, 0.0, 1.0), (-0.4401, 1.062, 1.0), (-0.8132, 0.8132, 1.0), (-0.4401, 1.062, 1.05), (0.0, 0.0, 1.05), (-0.8132, 0.8132, 1.05), (0.0, 0.0, 1.05), (-0.8132, 0.8132, 1.05), (-1.062, 0.4401, 1.05), (-0.8132, 0.8132, 1.1), (0.0, 0.0, 1.1), (-1.062, 0.4401, 1.1), (0.0, 0.0, 1.1), (-1.062, 0.4401, 1.1), (-1.15, -1.371e-06, 1.1), (-1.062, 0.4401, 1.15), (0.0, 0.0, 1.15), (-1.15, -1.371e-06, 1.15), (0.0, 0.0, 1.15), (-1.15, -1.222e-06, 1.15), (-1.062, -0.4401, 1.15), (-1.15, -1.222e-06, 1.2), (0.0, 0.0, 1.2), (-1.062, -0.4401, 1.2), (0.0, 0.0, 1.2), (-1.062, -0.4401, 1.2), (-0.8132, -0.8132, 1.2), (-1.062, -0.4401, 1.25), (0.0, 0.0, 1.25), (-0.8132, -0.8132, 1.25), (0.0, 0.0, 1.25), (-0.8132, -0.8132, 1.25), (-0.4401, -1.062, 1.25), (-0.8132, -0.8132, 1.3), (0.0, 0.0, 1.3), (-0.4401, -1.062, 1.3), (0.0, 0.0, 1.3), (-0.4401, -1.062, 1.3), (1.49e-06, -1.15, 1.3), (-0.4401, -1.062, 1.35), (0.0, 0.0, 1.35), (1.49e-06, -1.15, 1.35), (0.0, 0.0, 1.35), (1.371e-06, -1.15, 1.35), (0.4401, -1.062, 1.35), (1.371e-06, -1.15, 1.4), (0.0, 0.0, 1.4), (0.4401, -1.062, 1.4), (0.0, 0.0, 1.4), (0.4401, -1.062, 1.4), (0.8132, -0.8132, 1.4), (0.4401, -1.062, 1.45), (0.0, 0.0, 1.45), (0.8132, -0.8132, 1.45), (0.0, 0.0, 1.45), (0.8132, -0.8132, 1.45), (1.062, -0.4401, 1.45), (0.8132, -0.8132, 1.5), (0.0, 0.0, 1.5), (1.062, -0.4401, 1.5), (0.0, 0.0, 1.5), (1.062, -0.4401, 1.5), (1.15, 1.729e-06, 1.5), (1.062, -0.4401, 1.55), (0.0, 0.0, 1.55), (1.15, 1.729e-06, 1.55), (0.0, 0.0, 1.55), (1.15, 1.55e-06, 1.55), (1.062, 0.4401, 1.55), (1.15, 1.55e-06, 1.6), (0.0, 0.0, 1.6), (1.062, 0.4401, 1.6)], [], [(0, 2, 1), (4, 3, 5), (2, 0, 4, 5), (1, 2, 5, 3), (0, 1, 3, 4), (6, 8, 7), (10, 9, 11), (8, 6, 10, 11), (7, 8, 11, 9), (6, 7, 9, 10), (12, 14, 13), (16, 15, 17), (14, 12, 16, 17), (13, 14, 17, 15), (12, 13, 15, 16), (18, 20, 19), (22, 21, 23), (20, 18, 22, 23), (19, 20, 23, 21), (18, 19, 21, 22), (24, 26, 25), (28, 27, 29), (26, 24, 28, 29), (25, 26, 29, 27), (24, 25, 27, 28), (30, 32, 31), (34, 33, 35), (32, 30, 34, 35), (31, 32, 35, 33), (30, 31, 33, 34), (36, 38, 37), (40, 39, 41), (38, 36, 40, 41), (37, 38, 41, 39), (36, 37, 39, 40), (42, 44, 43), (46, 45, 47), (44, 42, 46, 47), (43, 44, 47, 45), (42, 43, 45, 46), (48, 50, 49), (52, 51, 53), (50, 48, 52, 53), (49, 50, 53, 51), (48, 49, 51, 52), (54, 56, 55), (58, 57, 59), (56, 54, 58, 59), (55, 56, 59, 57), (54, 55, 57, 58), (60, 62, 61), (64, 63, 65), (62, 60, 64, 65), (61, 62, 65, 63), (60, 61, 63, 64), (66, 68, 67), (70, 69, 71), (68, 66, 70, 71), (67, 68, 71, 69), (66, 67, 69, 70), (72, 74, 73), (76, 75, 77), (74, 72, 76, 77), (73, 74, 77, 75), (72, 73, 75, 76), (78, 80, 79), (82, 81, 83), (80, 78, 82, 83), (79, 80, 83, 81), (78, 79, 81, 82), (84, 86, 85), (88, 87, 89), (86, 84, 88, 89), (85, 86, 89, 87), (84, 85, 87, 88), (90, 92, 91), (94, 93, 95), (92, 90, 94, 95), (91, 92, 95, 93), (90, 91, 93, 94), (96, 98, 97), (100, 99, 101), (98, 96, 100, 101), (97, 98, 101, 99), (96, 97, 99, 100), (102, 104, 103), (106, 105, 107), (104, 102, 106, 107), (103, 104, 107, 105), (102, 103, 105, 106), (108, 110, 109), (112, 111, 113), (110, 108, 112, 113), (109, 110, 113, 111), (108, 109, 111, 112), (114, 116, 115), (118, 117, 119), (116, 114, 118, 119), (115, 116, 119, 117), (114, 115, 117, 118), (120, 122, 121), (124, 123, 125), (122, 120, 124, 125), (121, 122, 125, 123), (120, 121, 123, 124), (126, 128, 127), (130, 129, 131), (128, 126, 130, 131), (127, 128, 131, 129), (126, 127, 129, 130), (132, 134, 133), (136, 135, 137), (134, 132, 136, 137), (133, 134, 137, 135), (132, 133, 135, 136), (138, 140, 139), (142, 141, 143), (140, 138, 142, 143), (139, 140, 143, 141), (138, 139, 141, 142), (144, 146, 145), (148, 147, 149), (146, 144, 148, 149), (145, 146, 149, 147), (144, 145, 147, 148), (150, 152, 151), (154, 153, 155), (152, 150, 154, 155), (151, 152, 155, 153), (150, 151, 153, 154), (156, 158, 157), (160, 159, 161), (158, 156, 160, 161), (157, 158, 161, 159), (156, 157, 159, 160), (162, 164, 163), (166, 165, 167), (164, 162, 166, 167), (163, 164, 167, 165), (162, 163, 165, 166), (168, 170, 169), (172, 171, 173), (170, 168, 172, 173), (169, 170, 173, 171), (168, 169, 171, 172), (174, 176, 175), (178, 177, 179), (176, 174, 178, 179), (175, 176, 179, 177), (174, 175, 177, 178), (180, 182, 181), (184, 183, 185), (182, 180, 184, 185), (181, 182, 185, 183), (180, 181, 183, 184), (186, 188, 187), (190, 189, 191), (188, 186, 190, 191), (187, 188, 191, 189), (186, 187, 189, 190)])
_uv = me_circle.uv_layers.new(name='UVMap')
_uv.uv.foreach_set('vector', [0.5, 0.5, 0.8536, 0.8536, 0.9619, 0.6913, 0.5, 0.5, 0.9619, 0.6913, 0.8536, 0.8536, 0.8536, 0.8536, 0.5, 0.5, 0.5, 0.5, 0.8536, 0.8536, 0.9619, 0.6913, 0.8536, 0.8536, 0.8536, 0.8536, 0.9619, 0.6913, 0.5, 0.5, 0.9619, 0.6913, 0.9619, 0.6913, 0.5, 0.5, 0.5, 0.5, 0.8536, 0.8536, 0.9619, 0.6913, 0.5, 0.5, 0.9619, 0.6913, 0.8536, 0.8536, 0.8536, 0.8536, 0.5, 0.5, 0.5, 0.5, 0.8536, 0.8536, 0.9619, 0.6913, 0.8536, 0.8536, 0.8536, 0.8536, 0.9619, 0.6913, 0.5, 0.5, 0.9619, 0.6913, 0.9619, 0.6913, 0.5, 0.5, 0.5, 0.5, 0.8536, 0.8536, 0.9619, 0.6913, 0.5, 0.5, 0.9619, 0.6913, 0.8536, 0.8536, 0.8536, 0.8536, 0.5, 0.5, 0.5, 0.5, 0.8536, 0.8536, 0.9619, 0.6913, 0.8536, 0.8536, 0.8536, 0.8536, 0.9619, 0.6913, 0.5, 0.5, 0.9619, 0.6913, 0.9619, 0.6913, 0.5, 0.5, 0.5, 0.5, 0.8536, 0.8536, 0.9619, 0.6913, 0.5, 0.5, 0.9619, 0.6913, 0.8536, 0.8536, 0.8536, 0.8536, 0.5, 0.5, 0.5, 0.5, 0.8536, 0.8536, 0.9619, 0.6913, 0.8536, 0.8536, 0.8536, 0.8536, 0.9619, 0.6913, 0.5, 0.5, 0.9619, 0.6913, 0.9619, 0.6913, 0.5, 0.5, 0.5, 0.5, 0.8536, 0.8536, 0.9619, 0.6913, 0.5, 0.5, 0.9619, 0.6913, 0.8536, 0.8536, 0.8536, 0.8536, 0.5, 0.5, 0.5, 0.5, 0.8536, 0.8536, 0.9619, 0.6913, 0.8536, 0.8536, 0.8536, 0.8536, 0.9619, 0.6913, 0.5, 0.5, 0.9619, 0.6913, 0.9619, 0.6913, 0.5, 0.5, 0.5, 0.5, 0.8536, 0.8536, 0.9619, 0.6913, 0.5, 0.5, 0.9619, 0.6913, 0.8536, 0.8536, 0.8536, 0.8536, 0.5, 0.5, 0.5, 0.5, 0.8536, 0.8536, 0.9619, 0.6913, 0.8536, 0.8536, 0.8536, 0.8536, 0.9619, 0.6913, 0.5, 0.5, 0.9619, 0.6913, 0.9619, 0.6913, 0.5, 0.5, 0.5, 0.5, 0.8536, 0.8536, 0.9619, 0.6913, 0.5, 0.5, 0.9619, 0.6913, 0.8536, 0.8536, 0.8536, 0.8536, 0.5, 0.5, 0.5, 0.5, 0.8536, 0.8536, 0.9619, 0.6913, 0.8536, 0.8536, 0.8536, 0.8536, 0.9619, 0.6913, 0.5, 0.5, 0.9619, 0.6913, 0.9619, 0.6913, 0.5, 0.5, 0.5, 0.5, 0.8536, 0.8536, 0.9619, 0.6913, 0.5, 0.5, 0.9619, 0.6913, 0.8536, 0.8536, 0.8536, 0.8536, 0.5, 0.5, 0.5, 0.5, 0.8536, 0.8536, 0.9619, 0.6913, 0.8536, 0.8536, 0.8536, 0.8536, 0.9619, 0.6913, 0.5, 0.5, 0.9619, 0.6913, 0.9619, 0.6913, 0.5, 0.5, 0.5, 0.5, 0.8536, 0.8536, 0.9619, 0.6913, 0.5, 0.5, 0.9619, 0.6913, 0.8536, 0.8536, 0.8536, 0.8536, 0.5, 0.5, 0.5, 0.5, 0.8536, 0.8536, 0.9619, 0.6913, 0.8536, 0.8536, 0.8536, 0.8536, 0.9619, 0.6913, 0.5, 0.5, 0.9619, 0.6913, 0.9619, 0.6913, 0.5, 0.5, 0.5, 0.5, 0.8536, 0.8536, 0.9619, 0.6913, 0.5, 0.5, 0.9619, 0.6913, 0.8536, 0.8536, 0.8536, 0.8536, 0.5, 0.5, 0.5, 0.5, 0.8536, 0.8536, 0.9619, 0.6913, 0.8536, 0.8536, 0.8536, 0.8536, 0.9619, 0.6913, 0.5, 0.5, 0.9619, 0.6913, 0.9619, 0.6913, 0.5, 0.5, 0.5, 0.5, 0.8536, 0.8536, 0.9619, 0.6913, 0.5, 0.5, 0.9619, 0.6913, 0.8536, 0.8536, 0.8536, 0.8536, 0.5, 0.5, 0.5, 0.5, 0.8536, 0.8536, 0.9619, 0.6913, 0.8536, 0.8536, 0.8536, 0.8536, 0.9619, 0.6913, 0.5, 0.5, 0.9619, 0.6913, 0.9619, 0.6913, 0.5, 0.5, 0.5, 0.5, 0.8536, 0.8536, 0.9619, 0.6913, 0.5, 0.5, 0.9619, 0.6913, 0.8536, 0.8536, 0.8536, 0.8536, 0.5, 0.5, 0.5, 0.5, 0.8536, 0.8536, 0.9619, 0.6913, 0.8536, 0.8536, 0.8536, 0.8536, 0.9619, 0.6913, 0.5, 0.5, 0.9619, 0.6913, 0.9619, 0.6913, 0.5, 0.5, 0.5, 0.5, 0.8536, 0.8536, 0.9619, 0.6913, 0.5, 0.5, 0.9619, 0.6913, 0.8536, 0.8536, 0.8536, 0.8536, 0.5, 0.5, 0.5, 0.5, 0.8536, 0.8536, 0.9619, 0.6913, 0.8536, 0.8536, 0.8536, 0.8536, 0.9619, 0.6913, 0.5, 0.5, 0.9619, 0.6913, 0.9619, 0.6913, 0.5, 0.5, 0.5, 0.5, 0.8536, 0.8536, 0.9619, 0.6913, 0.5, 0.5, 0.9619, 0.6913, 0.8536, 0.8536, 0.8536, 0.8536, 0.5, 0.5, 0.5, 0.5, 0.8536, 0.8536, 0.9619, 0.6913, 0.8536, 0.8536, 0.8536, 0.8536, 0.9619, 0.6913, 0.5, 0.5, 0.9619, 0.6913, 0.9619, 0.6913, 0.5, 0.5, 0.5, 0.5, 0.8536, 0.8536, 0.9619, 0.6913, 0.5, 0.5, 0.9619, 0.6913, 0.8536, 0.8536, 0.8536, 0.8536, 0.5, 0.5, 0.5, 0.5, 0.8536, 0.8536, 0.9619, 0.6913, 0.8536, 0.8536, 0.8536, 0.8536, 0.9619, 0.6913, 0.5, 0.5, 0.9619, 0.6913, 0.9619, 0.6913, 0.5, 0.5, 0.5, 0.5, 0.8536, 0.8536, 0.9619, 0.6913, 0.5, 0.5, 0.9619, 0.6913, 0.8536, 0.8536, 0.8536, 0.8536, 0.5, 0.5, 0.5, 0.5, 0.8536, 0.8536, 0.9619, 0.6913, 0.8536, 0.8536, 0.8536, 0.8536, 0.9619, 0.6913, 0.5, 0.5, 0.9619, 0.6913, 0.9619, 0.6913, 0.5, 0.5, 0.5, 0.5, 0.8536, 0.8536, 0.9619, 0.6913, 0.5, 0.5, 0.9619, 0.6913, 0.8536, 0.8536, 0.8536, 0.8536, 0.5, 0.5, 0.5, 0.5, 0.8536, 0.8536, 0.9619, 0.6913, 0.8536, 0.8536, 0.8536, 0.8536, 0.9619, 0.6913, 0.5, 0.5, 0.9619, 0.6913, 0.9619, 0.6913, 0.5, 0.5, 0.5, 0.5, 0.8536, 0.8536, 0.9619, 0.6913, 0.5, 0.5, 0.9619, 0.6913, 0.8536, 0.8536, 0.8536, 0.8536, 0.5, 0.5, 0.5, 0.5, 0.8536, 0.8536, 0.9619, 0.6913, 0.8536, 0.8536, 0.8536, 0.8536, 0.9619, 0.6913, 0.5, 0.5, 0.9619, 0.6913, 0.9619, 0.6913, 0.5, 0.5, 0.5, 0.5, 0.8536, 0.8536, 0.9619, 0.6913, 0.5, 0.5, 0.9619, 0.6913, 0.8536, 0.8536, 0.8536, 0.8536, 0.5, 0.5, 0.5, 0.5, 0.8536, 0.8536, 0.9619, 0.6913, 0.8536, 0.8536, 0.8536, 0.8536, 0.9619, 0.6913, 0.5, 0.5, 0.9619, 0.6913, 0.9619, 0.6913, 0.5, 0.5, 0.5, 0.5, 0.8536, 0.8536, 0.9619, 0.6913, 0.5, 0.5, 0.9619, 0.6913, 0.8536, 0.8536, 0.8536, 0.8536, 0.5, 0.5, 0.5, 0.5, 0.8536, 0.8536, 0.9619, 0.6913, 0.8536, 0.8536, 0.8536, 0.8536, 0.9619, 0.6913, 0.5, 0.5, 0.9619, 0.6913, 0.9619, 0.6913, 0.5, 0.5, 0.5, 0.5, 0.8536, 0.8536, 0.9619, 0.6913, 0.5, 0.5, 0.9619, 0.6913, 0.8536, 0.8536, 0.8536, 0.8536, 0.5, 0.5, 0.5, 0.5, 0.8536, 0.8536, 0.9619, 0.6913, 0.8536, 0.8536, 0.8536, 0.8536, 0.9619, 0.6913, 0.5, 0.5, 0.9619, 0.6913, 0.9619, 0.6913, 0.5, 0.5, 0.5, 0.5, 0.8536, 0.8536, 0.9619, 0.6913, 0.5, 0.5, 0.9619, 0.6913, 0.8536, 0.8536, 0.8536, 0.8536, 0.5, 0.5, 0.5, 0.5, 0.8536, 0.8536, 0.9619, 0.6913, 0.8536, 0.8536, 0.8536, 0.8536, 0.9619, 0.6913, 0.5, 0.5, 0.9619, 0.6913, 0.9619, 0.6913, 0.5, 0.5, 0.5, 0.5, 0.8536, 0.8536, 0.9619, 0.6913, 0.5, 0.5, 0.9619, 0.6913, 0.8536, 0.8536, 0.8536, 0.8536, 0.5, 0.5, 0.5, 0.5, 0.8536, 0.8536, 0.9619, 0.6913, 0.8536, 0.8536, 0.8536, 0.8536, 0.9619, 0.6913, 0.5, 0.5, 0.9619, 0.6913, 0.9619, 0.6913, 0.5, 0.5, 0.5, 0.5, 0.8536, 0.8536, 0.9619, 0.6913, 0.5, 0.5, 0.9619, 0.6913, 0.8536, 0.8536, 0.8536, 0.8536, 0.5, 0.5, 0.5, 0.5, 0.8536, 0.8536, 0.9619, 0.6913, 0.8536, 0.8536, 0.8536, 0.8536, 0.9619, 0.6913, 0.5, 0.5, 0.9619, 0.6913, 0.9619, 0.6913, 0.5, 0.5, 0.5, 0.5, 0.8536, 0.8536, 0.9619, 0.6913, 0.5, 0.5, 0.9619, 0.6913, 0.8536, 0.8536, 0.8536, 0.8536, 0.5, 0.5, 0.5, 0.5, 0.8536, 0.8536, 0.9619, 0.6913, 0.8536, 0.8536, 0.8536, 0.8536, 0.9619, 0.6913, 0.5, 0.5, 0.9619, 0.6913, 0.9619, 0.6913, 0.5, 0.5, 0.5, 0.5, 0.8536, 0.8536, 0.9619, 0.6913, 0.5, 0.5, 0.9619, 0.6913, 0.8536, 0.8536, 0.8536, 0.8536, 0.5, 0.5, 0.5, 0.5, 0.8536, 0.8536, 0.9619, 0.6913, 0.8536, 0.8536, 0.8536, 0.8536, 0.9619, 0.6913, 0.5, 0.5, 0.9619, 0.6913, 0.9619, 0.6913, 0.5, 0.5, 0.5, 0.5, 0.8536, 0.8536, 0.9619, 0.6913, 0.5, 0.5, 0.9619, 0.6913, 0.8536, 0.8536, 0.8536, 0.8536, 0.5, 0.5, 0.5, 0.5, 0.8536, 0.8536, 0.9619, 0.6913, 0.8536, 0.8536, 0.8536, 0.8536, 0.9619, 0.6913, 0.5, 0.5, 0.9619, 0.6913, 0.9619, 0.6913, 0.5, 0.5, 0.5, 0.5, 0.8536, 0.8536, 0.9619, 0.6913, 0.5, 0.5, 0.9619, 0.6913, 0.8536, 0.8536, 0.8536, 0.8536, 0.5, 0.5, 0.5, 0.5, 0.8536, 0.8536, 0.9619, 0.6913, 0.8536, 0.8536, 0.8536, 0.8536, 0.9619, 0.6913, 0.5, 0.5, 0.9619, 0.6913, 0.9619, 0.6913, 0.5, 0.5, 0.5, 0.5, 0.8536, 0.8536, 0.9619, 0.6913, 0.5, 0.5, 0.9619, 0.6913, 0.8536, 0.8536, 0.8536, 0.8536, 0.5, 0.5, 0.5, 0.5, 0.8536, 0.8536, 0.9619, 0.6913, 0.8536, 0.8536, 0.8536, 0.8536, 0.9619, 0.6913, 0.5, 0.5, 0.9619, 0.6913, 0.9619, 0.6913, 0.5, 0.5, 0.5, 0.5, 0.8536, 0.8536, 0.9619, 0.6913, 0.5, 0.5, 0.9619, 0.6913, 0.8536, 0.8536, 0.8536, 0.8536, 0.5, 0.5, 0.5, 0.5, 0.8536, 0.8536, 0.9619, 0.6913, 0.8536, 0.8536, 0.8536, 0.8536, 0.9619, 0.6913, 0.5, 0.5, 0.9619, 0.6913, 0.9619, 0.6913, 0.5, 0.5, 0.5, 0.5, 0.8536, 0.8536, 0.9619, 0.6913, 0.5, 0.5, 0.9619, 0.6913, 0.8536, 0.8536, 0.8536, 0.8536, 0.5, 0.5, 0.5, 0.5, 0.8536, 0.8536, 0.9619, 0.6913, 0.8536, 0.8536, 0.8536, 0.8536, 0.9619, 0.6913, 0.5, 0.5, 0.9619, 0.6913, 0.9619, 0.6913, 0.5, 0.5, 0.5, 0.5, 0.8536, 0.8536, 0.9619, 0.6913, 0.5, 0.5, 0.9619, 0.6913, 0.8536, 0.8536, 0.8536, 0.8536, 0.5, 0.5, 0.5, 0.5, 0.8536, 0.8536, 0.9619, 0.6913, 0.8536, 0.8536, 0.8536, 0.8536, 0.9619, 0.6913, 0.5, 0.5, 0.9619, 0.6913, 0.9619, 0.6913, 0.5, 0.5])
me_circle.use_remesh_fix_poles = True
me_circle.use_remesh_preserve_attributes = False
me_circle.use_mirror_vertex_groups = False
me_circle.update()
me_cube_012 = bpy.data.meshes.new('Cube.012')
me_cube_012.from_pydata([(-1.0, -1.0, -1.0), (-1.0, -1.0, 1.0), (-1.0, 1.0, -1.0), (-1.0, 1.0, 1.0), (1.0, -1.0, -1.0), (1.0, -1.0, 1.0), (1.0, 1.0, -1.0), (1.0, 1.0, 1.0)], [], [(0, 1, 3, 2), (2, 3, 7, 6), (6, 7, 5, 4), (4, 5, 1, 0), (2, 6, 4, 0), (7, 3, 1, 5)])
_uv = me_cube_012.uv_layers.new(name='UVMap')
_uv.uv.foreach_set('vector', [0.375, 0.0, 0.625, 0.0, 0.625, 0.25, 0.375, 0.25, 0.375, 0.25, 0.625, 0.25, 0.625, 0.5, 0.375, 0.5, 0.375, 0.5, 0.625, 0.5, 0.625, 0.75, 0.375, 0.75, 0.375, 0.75, 0.625, 0.75, 0.625, 1.0, 0.375, 1.0, 0.125, 0.5, 0.375, 0.5, 0.375, 0.75, 0.125, 0.75, 0.625, 0.5, 0.875, 0.5, 0.875, 0.75, 0.625, 0.75])
me_cube_012.use_remesh_fix_poles = True
me_cube_012.use_remesh_preserve_attributes = False
me_cube_012.use_mirror_vertex_groups = False
me_cube_012.update()
me_cube = bpy.data.meshes.new('Cube')
me_cube.from_pydata([(-1.0, -1.0, -1.0), (-1.0, -1.0, 1.0), (-1.0, 1.0, -1.0), (-1.0, 1.0, 1.0), (1.0, -1.0, -1.0), (1.0, -1.0, 1.0), (1.0, 1.0, -1.0), (1.0, 1.0, 1.0)], [], [(0, 1, 3, 2), (2, 3, 7, 6), (6, 7, 5, 4), (4, 5, 1, 0), (2, 6, 4, 0), (7, 3, 1, 5)])
_uv = me_cube.uv_layers.new(name='UVMap')
_uv.uv.foreach_set('vector', [0.375, 0.0, 0.625, 0.0, 0.625, 0.25, 0.375, 0.25, 0.375, 0.25, 0.625, 0.25, 0.625, 0.5, 0.375, 0.5, 0.375, 0.5, 0.625, 0.5, 0.625, 0.75, 0.375, 0.75, 0.375, 0.75, 0.625, 0.75, 0.625, 1.0, 0.375, 1.0, 0.125, 0.5, 0.375, 0.5, 0.375, 0.75, 0.125, 0.75, 0.625, 0.5, 0.875, 0.5, 0.875, 0.75, 0.625, 0.75])
me_cube.use_remesh_fix_poles = True
me_cube.use_remesh_preserve_attributes = False
me_cube.use_mirror_vertex_groups = False
me_cube.update()
me_cube_004 = bpy.data.meshes.new('Cube.004')
me_cube_004.from_pydata([(-1.0, -1.0, -1.0), (-1.0, -1.0, 1.0), (-1.0, 1.0, -1.0), (-1.0, 1.0, 1.0), (1.0, -1.0, -1.0), (1.0, -1.0, 1.0), (1.0, 1.0, -1.0), (1.0, 1.0, 1.0)], [], [(0, 1, 3, 2), (2, 3, 7, 6), (6, 7, 5, 4), (4, 5, 1, 0), (2, 6, 4, 0), (7, 3, 1, 5)])
_uv = me_cube_004.uv_layers.new(name='UVMap')
_uv.uv.foreach_set('vector', [0.375, 0.0, 0.625, 0.0, 0.625, 0.25, 0.375, 0.25, 0.375, 0.25, 0.625, 0.25, 0.625, 0.5, 0.375, 0.5, 0.375, 0.5, 0.625, 0.5, 0.625, 0.75, 0.375, 0.75, 0.375, 0.75, 0.625, 0.75, 0.625, 1.0, 0.375, 1.0, 0.125, 0.5, 0.375, 0.5, 0.375, 0.75, 0.125, 0.75, 0.625, 0.5, 0.875, 0.5, 0.875, 0.75, 0.625, 0.75])
me_cube_004.use_remesh_fix_poles = True
me_cube_004.use_remesh_preserve_attributes = False
me_cube_004.use_mirror_vertex_groups = False
me_cube_004.update()
me_cube_001 = bpy.data.meshes.new('Cube.001')
me_cube_001.from_pydata([(-1.0, -1.0, -1.0), (-1.0, -1.0, 1.0), (-1.0, 1.0, -1.0), (-1.0, 1.0, 1.0), (1.0, -1.0, -1.0), (1.0, -1.0, 1.0), (1.0, 1.0, -1.0), (1.0, 1.0, 1.0)], [], [(0, 1, 3, 2), (2, 3, 7, 6), (6, 7, 5, 4), (4, 5, 1, 0), (2, 6, 4, 0), (7, 3, 1, 5)])
_uv = me_cube_001.uv_layers.new(name='UVMap')
_uv.uv.foreach_set('vector', [0.375, 0.0, 0.625, 0.0, 0.625, 0.25, 0.375, 0.25, 0.375, 0.25, 0.625, 0.25, 0.625, 0.5, 0.375, 0.5, 0.375, 0.5, 0.625, 0.5, 0.625, 0.75, 0.375, 0.75, 0.375, 0.75, 0.625, 0.75, 0.625, 1.0, 0.375, 1.0, 0.125, 0.5, 0.375, 0.5, 0.375, 0.75, 0.125, 0.75, 0.625, 0.5, 0.875, 0.5, 0.875, 0.75, 0.625, 0.75])
me_cube_001.use_remesh_fix_poles = True
me_cube_001.use_remesh_preserve_attributes = False
me_cube_001.use_mirror_vertex_groups = False
me_cube_001.update()
me_cube_002 = bpy.data.meshes.new('Cube.002')
me_cube_002.from_pydata([(-1.0, -1.0, -1.0), (-1.0, -1.0, 1.0), (-1.0, 1.0, -1.0), (-1.0, 1.0, 1.0), (1.0, -1.0, -1.0), (1.0, -1.0, 1.0), (1.0, 1.0, -1.0), (1.0, 1.0, 1.0)], [], [(0, 1, 3, 2), (2, 3, 7, 6), (6, 7, 5, 4), (4, 5, 1, 0), (2, 6, 4, 0), (7, 3, 1, 5)])
_uv = me_cube_002.uv_layers.new(name='UVMap')
_uv.uv.foreach_set('vector', [0.375, 0.0, 0.625, 0.0, 0.625, 0.25, 0.375, 0.25, 0.375, 0.25, 0.625, 0.25, 0.625, 0.5, 0.375, 0.5, 0.375, 0.5, 0.625, 0.5, 0.625, 0.75, 0.375, 0.75, 0.375, 0.75, 0.625, 0.75, 0.625, 1.0, 0.375, 1.0, 0.125, 0.5, 0.375, 0.5, 0.375, 0.75, 0.125, 0.75, 0.625, 0.5, 0.875, 0.5, 0.875, 0.75, 0.625, 0.75])
me_cube_002.use_remesh_fix_poles = True
me_cube_002.use_remesh_preserve_attributes = False
me_cube_002.use_mirror_vertex_groups = False
me_cube_002.update()
me_plane = bpy.data.meshes.new('Plane')
me_plane.from_pydata([(-1.0, -1.0, 0.0), (1.0, -1.0, 0.0), (-1.0, 1.0, 0.0), (1.0, 1.0, 0.0)], [], [(0, 1, 3, 2)])
_uv = me_plane.uv_layers.new(name='UVMap')
_uv.uv.foreach_set('vector', [0.0, 0.0, 1.0, 0.0, 1.0, 1.0, 0.0, 1.0])
me_plane.use_remesh_fix_poles = True
me_plane.use_remesh_preserve_attributes = False
me_plane.use_mirror_vertex_groups = False
me_plane.update()
me_plane_002 = bpy.data.meshes.new('Plane.002')
me_plane_002.from_pydata([(-1.0, -1.0, 0.0), (1.0, -1.0, 0.0), (-1.0, 1.0, 0.0), (1.0, 1.0, 0.0)], [], [(0, 1, 3, 2)])
_uv = me_plane_002.uv_layers.new(name='UVMap')
_uv.uv.foreach_set('vector', [0.0, 0.0, 1.0, 0.0, 1.0, 1.0, 0.0, 1.0])
me_plane_002.use_remesh_fix_poles = True
me_plane_002.use_remesh_preserve_attributes = False
me_plane_002.use_mirror_vertex_groups = False
me_plane_002.update()
me_plane_003 = bpy.data.meshes.new('Plane.003')
me_plane_003.from_pydata([(-1.0, -1.0, 0.0), (1.0, -1.0, 0.0), (-1.0, 1.0, 0.0), (1.0, 1.0, 0.0)], [], [(0, 1, 3, 2)])
_uv = me_plane_003.uv_layers.new(name='UVMap')
_uv.uv.foreach_set('vector', [0.0, 0.0, 1.0, 0.0, 1.0, 1.0, 0.0, 1.0])
me_plane_003.use_remesh_fix_poles = True
me_plane_003.use_remesh_preserve_attributes = False
me_plane_003.use_mirror_vertex_groups = False
me_plane_003.update()
me_plane_004 = bpy.data.meshes.new('Plane.004')
me_plane_004.from_pydata([(-1.0, -1.0, 0.0), (1.0, -1.0, 0.0), (-1.0, 1.0, 0.0), (1.0, 1.0, 0.0)], [], [(0, 1, 3, 2)])
_uv = me_plane_004.uv_layers.new(name='UVMap')
_uv.uv.foreach_set('vector', [0.0, 0.0, 1.0, 0.0, 1.0, 1.0, 0.0, 1.0])
me_plane_004.use_remesh_fix_poles = True
me_plane_004.use_remesh_preserve_attributes = False
me_plane_004.use_mirror_vertex_groups = False
me_plane_004.update()
me_plane_005 = bpy.data.meshes.new('Plane.005')
me_plane_005.from_pydata([(-1.0, -1.0, 0.0), (1.0, -1.0, 0.0), (-1.0, 1.0, 0.0), (1.0, 1.0, 0.0)], [], [(0, 1, 3, 2)])
_uv = me_plane_005.uv_layers.new(name='UVMap')
_uv.uv.foreach_set('vector', [0.0, 0.0, 1.0, 0.0, 1.0, 1.0, 0.0, 1.0])
me_plane_005.use_remesh_fix_poles = True
me_plane_005.use_remesh_preserve_attributes = False
me_plane_005.use_mirror_vertex_groups = False
me_plane_005.update()
me_plane_006 = bpy.data.meshes.new('Plane.006')
me_plane_006.from_pydata([(-1.0, -1.0, 0.0), (1.0, -1.0, 0.0), (-1.0, 1.0, 0.0), (1.0, 1.0, 0.0)], [], [(0, 1, 3, 2)])
_uv = me_plane_006.uv_layers.new(name='UVMap')
_uv.uv.foreach_set('vector', [0.0, 0.0, 1.0, 0.0, 1.0, 1.0, 0.0, 1.0])
me_plane_006.use_remesh_fix_poles = True
me_plane_006.use_remesh_preserve_attributes = False
me_plane_006.use_mirror_vertex_groups = False
me_plane_006.update()
me_plane_007 = bpy.data.meshes.new('Plane.007')
me_plane_007.from_pydata([(-1.0, -1.0, 0.0), (1.0, -1.0, 0.0), (-1.0, 1.0, 0.0), (1.0, 1.0, 0.0)], [], [(0, 1, 3, 2)])
_uv = me_plane_007.uv_layers.new(name='UVMap')
_uv.uv.foreach_set('vector', [0.0, 0.0, 1.0, 0.0, 1.0, 1.0, 0.0, 1.0])
me_plane_007.use_remesh_fix_poles = True
me_plane_007.use_remesh_preserve_attributes = False
me_plane_007.use_mirror_vertex_groups = False
me_plane_007.update()
me_plane_008 = bpy.data.meshes.new('Plane.008')
me_plane_008.from_pydata([(-1.0, -1.0, 0.0), (1.0, -1.0, 0.0), (-1.0, 1.0, 0.0), (1.0, 1.0, 0.0), (0.5476, -0.5476, 1.192e-07), (-0.5476, -0.5476, 7.451e-09), (0.5476, 0.5476, 7.451e-09), (-0.5476, 0.5476, 1.192e-07)], [], [(0, 1, 3, 6, 4, 5), (5, 7, 6, 3, 2, 0)])
_uv = me_plane_008.uv_layers.new(name='UVMap')
_uv.uv.foreach_set('vector', [0.0, 0.0, 1.0, 0.0, 1.0, 1.0, 0.7738, 0.7738, 0.7738, 0.2262, 0.2262, 0.2262, 0.2262, 0.2262, 0.2262, 0.7738, 0.7738, 0.7738, 1.0, 1.0, 0.0, 1.0, 0.0, 0.0])
me_plane_008.use_remesh_fix_poles = True
me_plane_008.use_remesh_preserve_attributes = False
me_plane_008.use_mirror_vertex_groups = False
me_plane_008.update()
me_plane_009 = bpy.data.meshes.new('Plane.009')
me_plane_009.from_pydata([(-1.0, -1.0, 0.0), (1.0, -1.0, 0.0), (-1.0, 1.0, 0.0), (1.0, 1.0, 0.0)], [], [(0, 1, 3, 2)])
_uv = me_plane_009.uv_layers.new(name='UVMap')
_uv.uv.foreach_set('vector', [0.0, 0.0, 1.0, 0.0, 1.0, 1.0, 0.0, 1.0])
me_plane_009.use_remesh_fix_poles = True
me_plane_009.use_remesh_preserve_attributes = False
me_plane_009.use_mirror_vertex_groups = False
me_plane_009.update()
me_plane_010 = bpy.data.meshes.new('Plane.010')
me_plane_010.from_pydata([(-1.0, -1.0, 0.0), (1.0, -1.0, 0.0), (-1.0, 1.0, 0.0), (1.0, 1.0, 0.0)], [], [(0, 1, 3, 2)])
_uv = me_plane_010.uv_layers.new(name='UVMap')
_uv.uv.foreach_set('vector', [0.0, 0.0, 1.0, 0.0, 1.0, 1.0, 0.0, 1.0])
me_plane_010.use_remesh_fix_poles = True
me_plane_010.use_remesh_preserve_attributes = False
me_plane_010.use_mirror_vertex_groups = False
me_plane_010.update()
me_plane_011 = bpy.data.meshes.new('Plane.011')
me_plane_011.from_pydata([(-1.0, -1.0, 0.0), (1.0, -1.0, 0.0), (-1.0, 1.0, 0.0), (1.0, 1.0, 0.0)], [], [(0, 1, 3, 2)])
_uv = me_plane_011.uv_layers.new(name='UVMap')
_uv.uv.foreach_set('vector', [0.0, 0.0, 1.0, 0.0, 1.0, 1.0, 0.0, 1.0])
me_plane_011.use_remesh_fix_poles = True
me_plane_011.use_remesh_preserve_attributes = False
me_plane_011.use_mirror_vertex_groups = False
me_plane_011.update()
me_plane_012 = bpy.data.meshes.new('Plane.012')
me_plane_012.from_pydata([(-1.0, -1.0, 0.0), (1.0, -1.0, 0.0), (-1.0, 1.0, 0.0), (1.0, 1.0, 0.0)], [], [(0, 1, 3, 2)])
_uv = me_plane_012.uv_layers.new(name='UVMap')
_uv.uv.foreach_set('vector', [0.0, 0.0, 1.0, 0.0, 1.0, 1.0, 0.0, 1.0])
me_plane_012.use_remesh_fix_poles = True
me_plane_012.use_remesh_preserve_attributes = False
me_plane_012.use_mirror_vertex_groups = False
me_plane_012.update()
me_plane_001 = bpy.data.meshes.new('Plane.001')
me_plane_001.from_pydata([(-1.0, -1.0, 0.0), (1.0, -1.0, 0.0), (-1.0, 1.0, 0.0), (1.0, 1.0, 0.0)], [], [(0, 1, 3, 2)])
_uv = me_plane_001.uv_layers.new(name='UVMap')
_uv.uv.foreach_set('vector', [0.0, 0.0, 1.0, 0.0, 1.0, 1.0, 0.0, 1.0])
me_plane_001.use_remesh_fix_poles = True
me_plane_001.use_remesh_preserve_attributes = False
me_plane_001.use_mirror_vertex_groups = False
me_plane_001.update()
me_plane_013 = bpy.data.meshes.new('Plane.013')
me_plane_013.from_pydata([(-1.0, -1.0, 0.0), (1.0, -1.0, 0.0), (-1.0, 1.0, 0.0), (1.0, 1.0, 0.0)], [], [(0, 1, 3, 2)])
_uv = me_plane_013.uv_layers.new(name='UVMap')
_uv.uv.foreach_set('vector', [0.0, 0.0, 1.0, 0.0, 1.0, 1.0, 0.0, 1.0])
me_plane_013.use_remesh_fix_poles = True
me_plane_013.use_remesh_preserve_attributes = False
me_plane_013.use_mirror_vertex_groups = False
me_plane_013.update()
me_plane_014 = bpy.data.meshes.new('Plane.014')
me_plane_014.from_pydata([(-1.0, -1.0, 0.0), (1.0, -1.0, 0.0), (-1.0, 1.0, 0.0), (1.0, 1.0, 0.0)], [], [(0, 1, 3, 2)])
_uv = me_plane_014.uv_layers.new(name='UVMap')
_uv.uv.foreach_set('vector', [0.0, 0.0, 1.0, 0.0, 1.0, 1.0, 0.0, 1.0])
me_plane_014.use_remesh_fix_poles = True
me_plane_014.use_remesh_preserve_attributes = False
me_plane_014.use_mirror_vertex_groups = False
me_plane_014.update()
me_plane_015 = bpy.data.meshes.new('Plane.015')
me_plane_015.from_pydata([(-1.0, -1.0, 0.0), (1.0, -1.0, 0.0), (-1.0, 1.0, 0.0), (1.0, 1.0, 0.0), (-0.1695, -1.0, 0.0), (-0.1695, 1.0, 0.0), (0.1695, -1.0, 0.0), (0.1695, 1.0, 0.0)], [], [(6, 1, 3, 7), (0, 4, 5, 2)])
_uv = me_plane_015.uv_layers.new(name='UVMap')
_uv.uv.foreach_set('vector', [0.5825, 0.0, 1.0, 0.0, 1.0, 1.0, 0.5825, 1.0, 0.0, 0.0, 0.4149, 0.0, 0.4149, 1.0, 0.0, 1.0])
me_plane_015.use_remesh_fix_poles = True
me_plane_015.use_remesh_preserve_attributes = False
me_plane_015.use_mirror_vertex_groups = False
me_plane_015.update()
me_plane_016 = bpy.data.meshes.new('Plane.016')
me_plane_016.from_pydata([(-1.0, -1.0, 0.0), (1.0, -1.0, 0.0), (-1.0, 1.0, 0.0), (1.0, 1.0, 0.0)], [], [(0, 1, 3, 2)])
_uv = me_plane_016.uv_layers.new(name='UVMap')
_uv.uv.foreach_set('vector', [0.0, 0.0, 1.0, 0.0, 1.0, 1.0, 0.0, 1.0])
me_plane_016.use_remesh_fix_poles = True
me_plane_016.use_remesh_preserve_attributes = False
me_plane_016.use_mirror_vertex_groups = False
me_plane_016.update()
me_plane_017 = bpy.data.meshes.new('Plane.017')
me_plane_017.from_pydata([(-1.0, -1.0, 0.0), (1.0, -1.0, 0.0), (-1.0, 1.0, 0.0), (1.0, 1.0, 0.0)], [], [(0, 1, 3, 2)])
_uv = me_plane_017.uv_layers.new(name='UVMap')
_uv.uv.foreach_set('vector', [0.0, 0.0, 1.0, 0.0, 1.0, 1.0, 0.0, 1.0])
me_plane_017.use_remesh_fix_poles = True
me_plane_017.use_remesh_preserve_attributes = False
me_plane_017.use_mirror_vertex_groups = False
me_plane_017.update()
me_plane_018 = bpy.data.meshes.new('Plane.018')
me_plane_018.from_pydata([(-1.0, -1.0, 0.0), (1.0, -1.0, 0.0), (-1.0, 1.0, 0.0), (1.0, 1.0, 0.0)], [], [(0, 1, 3, 2)])
_uv = me_plane_018.uv_layers.new(name='UVMap')
_uv.uv.foreach_set('vector', [0.0, 0.0, 1.0, 0.0, 1.0, 1.0, 0.0, 1.0])
me_plane_018.use_remesh_fix_poles = True
me_plane_018.use_remesh_preserve_attributes = False
me_plane_018.use_mirror_vertex_groups = False
me_plane_018.update()
me_plane_019 = bpy.data.meshes.new('Plane.019')
me_plane_019.from_pydata([(-1.0, -1.0, 0.0), (1.0, -1.0, 0.0), (-1.0, 1.0, 0.0), (1.0, 1.0, 0.0)], [], [(0, 1, 3, 2)])
_uv = me_plane_019.uv_layers.new(name='UVMap')
_uv.uv.foreach_set('vector', [0.0, 0.0, 1.0, 0.0, 1.0, 1.0, 0.0, 1.0])
me_plane_019.use_remesh_fix_poles = True
me_plane_019.use_remesh_preserve_attributes = False
me_plane_019.use_mirror_vertex_groups = False
me_plane_019.update()
me_plane_027 = bpy.data.meshes.new('Plane.027')
me_plane_027.from_pydata([(-1.0, -1.0, 0.0), (1.0, -1.0, 0.0), (-1.0, 1.0, 0.0), (1.0, 1.0, 0.0)], [], [(0, 1, 3, 2)])
_uv = me_plane_027.uv_layers.new(name='UVMap')
_uv.uv.foreach_set('vector', [0.0, 0.0, 1.0, 0.0, 1.0, 1.0, 0.0, 1.0])
me_plane_027.use_remesh_fix_poles = True
me_plane_027.use_remesh_preserve_attributes = False
me_plane_027.use_mirror_vertex_groups = False
me_plane_027.update()

# ---- objects
ob_hideout = bpy.data.objects.new('Hideout', me_plane_025)
ob_bed = bpy.data.objects.new('Bed', me_cube_003)
ob_lantern = bpy.data.objects.new('Lantern', me_cube_005)
ob_lantern_2 = bpy.data.objects.new('Lantern 2', me_cube_006)
ob_bureau = bpy.data.objects.new('Bureau', me_cube_007)
ob_wardrobe = bpy.data.objects.new('Wardrobe', me_cube_008)
ob_desk = bpy.data.objects.new('Desk', me_cube_009)
ob_rug = bpy.data.objects.new('Rug', me_plane_028)
ob_portrait = bpy.data.objects.new('Portrait', me_cube_010)
ob_portrait_001 = bpy.data.objects.new('Portrait.001', me_cube_011)
ob_staircase = bpy.data.objects.new('Staircase', me_circle)
ob_staircase_bottom_floor = bpy.data.objects.new('Staircase Bottom Floor', me_cube_012)
ob_staircase_top_floor = bpy.data.objects.new('Staircase Top Floor', me_cube)
ob_staircase_wall_bottom = bpy.data.objects.new('Staircase Wall Bottom', me_cube_004)
ob_staircase_wall_top = bpy.data.objects.new('Staircase Wall Top', me_cube_001)
ob_staricase_surrounding = bpy.data.objects.new('Staricase Surrounding', me_cube_002)
ob_bedroom_floor = bpy.data.objects.new('bedroom_floor', me_plane)
ob_hallway_floor = bpy.data.objects.new('hallway_floor', me_plane_002)
ob_bedroom_wall_top = bpy.data.objects.new('bedroom_wall_top', me_plane_003)
ob_bedroom_wall_left = bpy.data.objects.new('bedroom_wall_left', me_plane_004)
ob_bedroom_wall_bottomright = bpy.data.objects.new('bedroom_wall_bottomright', me_plane_005)
ob_bedroom_wall_bottomleft = bpy.data.objects.new('bedroom_wall_bottomleft', me_plane_006)
ob_bed_bottomwall = bpy.data.objects.new('bed_bottomwall', me_plane_007)
ob_stairwell_floor = bpy.data.objects.new('stairwell_floor', me_plane_008)
ob_hallway_bottomwall = bpy.data.objects.new('hallway_bottomwall', me_plane_009)
ob_hallway_wallright = bpy.data.objects.new('hallway_wallright', me_plane_010)
ob_hallway_left_wall = bpy.data.objects.new('hallway_left_wall', me_plane_011)
ob_stairwell_wall_bottomright = bpy.data.objects.new('stairwell_wall_bottomright', me_plane_012)
ob_bed_floor = bpy.data.objects.new('bed_floor', me_plane_001)
ob_stairwell_wall_bottomleft = bpy.data.objects.new('stairwell_wall_bottomleft', me_plane_013)
ob_stairwell_wall_top = bpy.data.objects.new('stairwell_wall_top', me_plane_014)
ob_stairwell_wall_left = bpy.data.objects.new('stairwell_wall_left', me_plane_015)
ob_stairwell_wall_right = bpy.data.objects.new('stairwell_wall_right', me_plane_016)
ob_doorway_wall = bpy.data.objects.new('doorway_wall', me_plane_017)
ob_bed_wall_right = bpy.data.objects.new('bed_wall_right', me_plane_018)
ob_bed_wall_left = bpy.data.objects.new('bed_wall_left', me_plane_019)
ob_bedroom_wall_right = bpy.data.objects.new('bedroom_wall_right', me_plane_027)

# ---- transforms, parenting, visibility, modifiers, constraints
ob_hideout.location = (-2.6, 7.0, 0.575)
ob_hideout.rotation_euler = (0.0, 0.0, 3.142)
ob_hideout.scale = (1.05, 1.4, 1.0)
ob_hideout.lineart.crease_threshold = 0.0
ob_bed.location = (0.0, -2.35, 0.25)
ob_bed.scale = (0.5, 0.75, 0.25)
ob_bed.lineart.crease_threshold = 0.0
ob_lantern.location = (1.8, 0.0, 0.5)
ob_lantern.scale = (0.05, 0.05, 0.05)
ob_lantern.lineart.crease_threshold = 0.0
ob_lantern_2.location = (1.8, 0.75, 0.5)
ob_lantern_2.scale = (0.05, 0.05, 0.05)
ob_lantern_2.lineart.crease_threshold = 0.0
ob_bureau.location = (1.65, 1.0, 0.25)
ob_bureau.scale = (0.05, 0.25, 0.25)
ob_bureau.lineart.crease_threshold = 0.0
ob_wardrobe.location = (1.65, 0.1, 0.25)
ob_wardrobe.scale = (0.05, 0.3, 0.25)
ob_wardrobe.lineart.crease_threshold = 0.0
ob_desk.location = (0.0, 1.3, 0.25)
ob_desk.rotation_euler = (0.0, -0.0, 1.571)
ob_desk.scale = (0.05, 0.5, 0.25)
ob_desk.lineart.crease_threshold = 0.0
ob_rug.location = (0.0, 0.0, 0.01)
ob_rug.scale = (0.75, 0.75, 1.0)
ob_rug.lineart.crease_threshold = 0.0
ob_portrait.location = (0.7, -2.15, 0.7)
ob_portrait.scale = (0.025, 0.25, 0.15)
ob_portrait.lineart.crease_threshold = 0.0
ob_portrait_001.location = (1.75, 2.524, 0.6)
ob_portrait_001.scale = (0.025, 0.5, 0.2)
ob_portrait_001.lineart.crease_threshold = 0.0
ob_staircase.location = (1.75, 7.0, -1.6)
ob_staircase.rotation_euler = (0.0, 0.0, -0.3927)
ob_staircase.lineart.crease_threshold = 0.0
ob_staircase_bottom_floor.location = (2.325, 6.425, -1.575)
ob_staircase_bottom_floor.scale = (0.575, 0.575, 0.025)
ob_staircase_bottom_floor.lineart.crease_threshold = 0.0
ob_staircase_top_floor.location = (2.325, 7.575, -0.025)
ob_staircase_top_floor.scale = (0.575, 0.575, 0.025)
ob_staircase_top_floor.lineart.crease_threshold = 0.0
ob_staircase_wall_bottom.location = (1.75, 6.425, -1.325)
ob_staircase_wall_bottom.scale = (0.0005, 0.575, 0.275)
ob_staircase_wall_bottom.lineart.crease_threshold = 0.0
ob_staircase_wall_top.location = (1.75, 7.57, 0.475)
ob_staircase_wall_top.scale = (0.0005, 0.5725, 0.525)
ob_staircase_wall_top.lineart.crease_threshold = 0.0
ob_staricase_surrounding.location = (1.75, 7.0, -0.3)
ob_staricase_surrounding.scale = (1.15, 1.15, 1.3)
ob_staricase_surrounding.lock_scale = (True, True, True)
ob_staricase_surrounding.lineart.crease_threshold = 0.0
ob_bedroom_floor.location = (0.0, 0.0, 0.0)
ob_bedroom_floor.scale = (1.75, 1.4, 1.0)
ob_bedroom_floor.lineart.crease_threshold = 0.0
ob_hallway_floor.location = (2.275, 1.75, 0.0)
ob_hallway_floor.scale = (0.525, 3.15, 1.0)
ob_hallway_floor.lineart.crease_threshold = 0.0
ob_bedroom_wall_top.location = (0.0, 1.4, 0.5)
ob_bedroom_wall_top.rotation_euler = (1.571, 0.0, 0.0)
ob_bedroom_wall_top.scale = (1.75, 0.5, 1.0)
ob_bedroom_wall_top.lineart.crease_threshold = 0.0
ob_bedroom_wall_left.location = (-1.75, 0.0, 0.5)
ob_bedroom_wall_left.rotation_euler = (0.0, 1.571, 0.0)
ob_bedroom_wall_left.scale = (0.5, 1.4, 1.0)
ob_bedroom_wall_left.lineart.crease_threshold = 0.0
ob_bedroom_wall_bottomright.location = (1.225, -1.4, 0.5)
ob_bedroom_wall_bottomright.rotation_euler = (1.571, 0.0, 0.0)
ob_bedroom_wall_bottomright.scale = (0.525, 0.5, 1.0)
ob_bedroom_wall_bottomright.lineart.crease_threshold = 0.0
ob_bedroom_wall_bottomleft.location = (-1.225, -1.4, 0.5)
ob_bedroom_wall_bottomleft.rotation_euler = (1.571, 0.0, 0.0)
ob_bedroom_wall_bottomleft.scale = (0.525, 0.5, 1.0)
ob_bedroom_wall_bottomleft.lineart.crease_threshold = 0.0
ob_bed_bottomwall.location = (0.0, -3.15, 0.5)
ob_bed_bottomwall.rotation_euler = (1.571, 0.0, 0.0)
ob_bed_bottomwall.scale = (0.7, 0.5, 1.0)
ob_bed_bottomwall.lineart.crease_threshold = 0.0
ob_stairwell_floor.location = (1.75, 7.0, 0.0)
ob_stairwell_floor.scale = (2.1, 2.1, 1.0)
ob_stairwell_floor.lineart.crease_threshold = 0.0
ob_hallway_bottomwall.location = (2.275, -1.4, 0.5)
ob_hallway_bottomwall.rotation_euler = (1.571, 0.0, 0.0)
ob_hallway_bottomwall.scale = (0.525, 0.5, 1.0)
ob_hallway_bottomwall.lineart.crease_threshold = 0.0
ob_hallway_wallright.location = (2.8, 1.75, 0.5)
ob_hallway_wallright.rotation_euler = (0.0, 1.571, 0.0)
ob_hallway_wallright.scale = (0.5, 3.15, 1.0)
ob_hallway_wallright.lineart.crease_threshold = 0.0
ob_hallway_left_wall.location = (1.75, 3.15, 0.5)
ob_hallway_left_wall.rotation_euler = (0.0, 1.571, 0.0)
ob_hallway_left_wall.scale = (0.5, 1.75, 1.0)
ob_hallway_left_wall.lineart.crease_threshold = 0.0
ob_stairwell_wall_bottomright.location = (3.325, 4.9, 0.5)
ob_stairwell_wall_bottomright.rotation_euler = (1.571, 0.0, 0.0)
ob_stairwell_wall_bottomright.scale = (0.525, 0.5, 1.0)
ob_stairwell_wall_bottomright.lineart.crease_threshold = 0.0
ob_bed_floor.location = (0.0, -2.275, 0.0)
ob_bed_floor.scale = (0.7, 0.875, 1.0)
ob_bed_floor.lineart.crease_threshold = 0.0
ob_stairwell_wall_bottomleft.location = (0.7, 4.9, 0.5)
ob_stairwell_wall_bottomleft.rotation_euler = (1.571, 0.0, 0.0)
ob_stairwell_wall_bottomleft.scale = (1.05, 0.5, 1.0)
ob_stairwell_wall_bottomleft.lineart.crease_threshold = 0.0
ob_stairwell_wall_top.location = (1.75, 9.1, 0.5)
ob_stairwell_wall_top.rotation_euler = (1.571, 0.0, 0.0)
ob_stairwell_wall_top.scale = (2.1, 0.5, 1.0)
ob_stairwell_wall_top.lineart.crease_threshold = 0.0
ob_stairwell_wall_left.location = (-0.35, 7.0, 0.5)
ob_stairwell_wall_left.rotation_euler = (1.571, 0.0, 1.571)
ob_stairwell_wall_left.scale = (2.1, 0.5, 1.0)
ob_stairwell_wall_left.lineart.crease_threshold = 0.0
ob_stairwell_wall_right.location = (3.85, 7.0, 0.5)
ob_stairwell_wall_right.rotation_euler = (1.571, 0.0, 1.571)
ob_stairwell_wall_right.scale = (2.1, 0.5, 1.0)
ob_stairwell_wall_right.lineart.crease_threshold = 0.0
ob_doorway_wall.location = (1.75, 0.4, 0.5)
ob_doorway_wall.rotation_euler = (0.0, 1.571, 0.0)
ob_doorway_wall.scale = (0.5, 1.0, 1.0)
ob_doorway_wall.lineart.crease_threshold = 0.0
ob_bed_wall_right.location = (0.7, -2.275, 0.5)
ob_bed_wall_right.rotation_euler = (0.0, 1.571, 0.0)
ob_bed_wall_right.scale = (0.5, 0.875, 1.0)
ob_bed_wall_right.lineart.crease_threshold = 0.0
ob_bed_wall_left.location = (-0.7, -2.275, 0.5)
ob_bed_wall_left.rotation_euler = (0.0, 1.571, 0.0)
ob_bed_wall_left.scale = (0.5, 0.875, 1.0)
ob_bed_wall_left.lineart.crease_threshold = 0.0
ob_bedroom_wall_right.location = (1.749, 0.4, 0.5)
ob_bedroom_wall_right.rotation_euler = (0.0, 1.571, 0.0)
ob_bedroom_wall_right.scale = (0.5, 1.0, 1.0)
ob_bedroom_wall_right.lineart.crease_threshold = 0.0

# ---- collection membership
scene.collection.objects.link(ob_hideout)
scene.collection.objects.link(ob_bed)
scene.collection.objects.link(ob_lantern)
scene.collection.objects.link(ob_lantern_2)
scene.collection.objects.link(ob_bureau)
scene.collection.objects.link(ob_wardrobe)
scene.collection.objects.link(ob_desk)
scene.collection.objects.link(ob_rug)
scene.collection.objects.link(ob_portrait)
scene.collection.objects.link(ob_portrait_001)
scene.collection.objects.link(ob_staircase)
scene.collection.objects.link(ob_staircase_bottom_floor)
scene.collection.objects.link(ob_staircase_top_floor)
scene.collection.objects.link(ob_staircase_wall_bottom)
scene.collection.objects.link(ob_staircase_wall_top)
scene.collection.objects.link(ob_staricase_surrounding)
col_collection.objects.link(ob_bedroom_floor)
col_collection.objects.link(ob_hallway_floor)
col_collection.objects.link(ob_bedroom_wall_top)
col_collection.objects.link(ob_bedroom_wall_left)
col_collection.objects.link(ob_bedroom_wall_bottomright)
col_collection.objects.link(ob_bedroom_wall_bottomleft)
col_collection.objects.link(ob_bed_bottomwall)
col_collection.objects.link(ob_stairwell_floor)
col_collection.objects.link(ob_hallway_bottomwall)
col_collection.objects.link(ob_hallway_wallright)
col_collection.objects.link(ob_hallway_left_wall)
col_collection.objects.link(ob_stairwell_wall_bottomright)
col_collection.objects.link(ob_bed_floor)
col_collection.objects.link(ob_stairwell_wall_bottomleft)
col_collection.objects.link(ob_stairwell_wall_top)
col_collection.objects.link(ob_stairwell_wall_left)
col_collection.objects.link(ob_stairwell_wall_right)
col_collection.objects.link(ob_doorway_wall)
col_collection.objects.link(ob_bed_wall_right)
col_collection.objects.link(ob_bed_wall_left)
col_collection.objects.link(ob_bedroom_wall_right)

# ---- scene / render settings (as saved in the file)
scene.frame_start = 1; scene.frame_end = 250; scene.frame_set(1)
scene.render.engine = 'BLENDER_EEVEE_NEXT'
scene.cycles.use_denoising = False
scene.cycles.samples = 128
scene.cycles.sampling_pattern = 'TABULATED_SOBOL'
scene.cycles.use_adaptive_sampling = False
scene.cycles.use_light_tree = False
scene.view_settings.view_transform = 'Filmic'
bpy.context.view_layer.update()

# ---- added for rendering (the .blend has no active camera and no usable light): camera, sun
cam_auto = bpy.data.cameras.new('AutoCamera')
cam_auto.lens = 50.0
cam_auto.sensor_width = 36.0
cam_auto.clip_end = 1000.0
ob_auto_camera = bpy.data.objects.new('AutoCamera', cam_auto)
scene.collection.objects.link(ob_auto_camera)
ob_auto_camera.location = (13.9368, -13.6772, 11.589)
ob_auto_camera.rotation_euler = (1.09748, -7.21219e-08, 0.694738)
scene.camera = ob_auto_camera
light_auto_sun = bpy.data.lights.new('AutoSun', 'SUN')
light_auto_sun.energy = 3.0
light_auto_sun.angle = 0.0523599
ob_auto_sun = bpy.data.objects.new('AutoSun', light_auto_sun)
scene.collection.objects.link(ob_auto_sun)
ob_auto_sun.rotation_euler = (0.872665, 0.174533, 0.523599)
bpy.context.view_layer.update()
